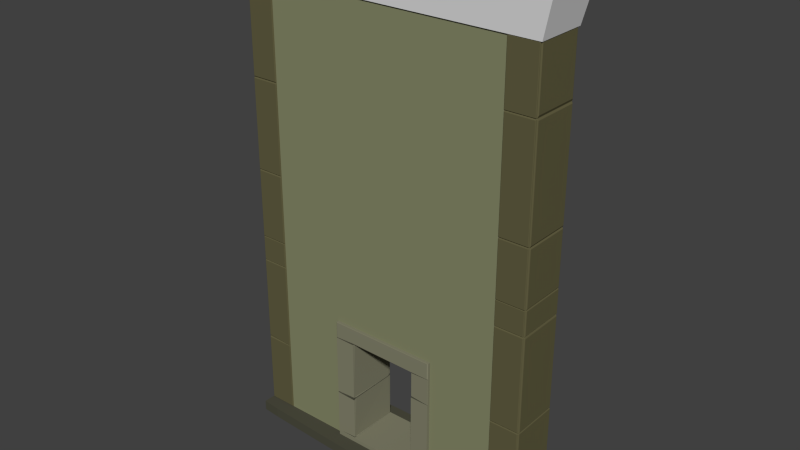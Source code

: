# Source: basetour.blend  (saved by Blender 2.76.0; exported with 4.5.12 LTS)
import bpy
from mathutils import Matrix  # noqa: F401  (used for matrix-valued properties, if any)

bpy.ops.wm.read_factory_settings(use_empty=True)
scene = bpy.context.scene
scene.name = 'Scene'

# ---- collections
col_collection_1 = bpy.data.collections.new('Collection 1'); scene.collection.children.link(col_collection_1)

# ---- materials (node trees are filled in below, after node groups)
mat_material_003 = bpy.data.materials.new('Material.003')
mat_material_003.alpha_threshold = 0.0
mat_material_003.use_transparent_shadow = False
mat_material_003.roughness = 0.5
mat_material_004 = bpy.data.materials.new('Material.004')
mat_material_004.alpha_threshold = 0.0
mat_material_004.use_transparent_shadow = False
mat_material_004.diffuse_color = (0.2307, 0.227, 0.1529, 1.0)
mat_material_004.roughness = 0.5
mat_material_004.specular_intensity = 0.0
mat_material_005 = bpy.data.materials.new('Material.005')
mat_material_005.alpha_threshold = 0.0
mat_material_005.use_transparent_shadow = False
mat_material_005.diffuse_color = (0.07658, 0.0754, 0.05218, 1.0)
mat_material_005.roughness = 0.5
mat_material_005.specular_intensity = 0.0
mat_material = bpy.data.materials.new('Material')
mat_material.alpha_threshold = 0.0
mat_material.use_transparent_shadow = False
mat_material.diffuse_color = (0.1221, 0.1119, 0.05448, 1.0)
mat_material.roughness = 0.5
mat_material.specular_intensity = 0.0
mat_material_001 = bpy.data.materials.new('Material.001')
mat_material_001.alpha_threshold = 0.0
mat_material_001.use_transparent_shadow = False
mat_material_001.diffuse_color = (0.08438, 0.08022, 0.04519, 1.0)
mat_material_001.roughness = 0.5
mat_material_001.specular_intensity = 0.0
mat_material_002 = bpy.data.materials.new('Material.002')
mat_material_002.alpha_threshold = 0.0
mat_material_002.use_transparent_shadow = False
mat_material_002.diffuse_color = (0.2384, 0.2502, 0.1413, 1.0)
mat_material_002.roughness = 0.5
mat_material_002.specular_intensity = 0.0
mat_material_006 = bpy.data.materials.new('Material.006')
mat_material_006.alpha_threshold = 0.0
mat_material_006.use_transparent_shadow = False
mat_material_006.diffuse_color = (0.1653, 0.1734, 0.09896, 1.0)
mat_material_006.roughness = 0.5
mat_material_006.specular_intensity = 0.0

# ---- material node trees

# ---- world
world_world = bpy.data.worlds.new('World'); scene.world = world_world
world_world.color = (0.05088, 0.05088, 0.05088)
world_world.use_sun_shadow = False
world_world.sun_shadow_jitter_overblur = 0.0
world_world.cycles.sampling_method = 'MANUAL'
world_world.cycles.sample_map_resolution = 256

# ---- meshes
me_cube_002 = bpy.data.meshes.new('Cube.002')
me_cube_002.from_pydata([(-3.934, -1.182, 11.98), (-4.256, -1.334, 13.15), (-3.934, 0.1372, 11.98), (-4.256, 0.1372, 13.15), (3.934, -1.182, 11.98), (4.256, -1.334, 13.15), (3.934, 0.1372, 11.98), (4.256, 0.1372, 13.15), (0.0, 0.1372, 13.15), (0.0, 0.1372, 11.98), (0.0, -1.334, 13.15), (0.0, -1.182, 11.98), (-1.967, 0.1372, 11.98), (-2.128, -1.334, 13.15), (-2.128, 0.1372, 13.15), (-1.967, -1.182, 11.98), (2.128, 0.1372, 13.15), (1.967, -1.182, 11.98), (1.967, 0.1372, 11.98), (2.128, -1.334, 13.15)], [], [(1, 3, 2, 0), (16, 7, 6, 18), (7, 5, 4, 6), (13, 1, 0, 15), (17, 18, 6, 4), (13, 14, 3, 1), (19, 16, 8, 10), (15, 12, 9, 11), (19, 10, 11, 17), (14, 8, 9, 12), (3, 14, 12, 2), (0, 2, 12, 15), (10, 8, 14, 13), (10, 13, 15, 11), (5, 19, 17, 4), (5, 7, 16, 19), (11, 9, 18, 17), (8, 16, 18, 9)])
me_cube_002.use_remesh_preserve_volume = False
me_cube_002.use_remesh_preserve_attributes = False
me_cube_002.use_mirror_vertex_groups = False
me_cube_002.update()
me_cube_001 = bpy.data.meshes.new('Cube.001')
me_cube_001.from_pydata([(-3.881, -1.142, 0.2084), (-3.881, 0.1014, 0.2084), (3.892, -1.142, 0.2084), (3.892, 0.1014, 0.2084), (-0.9229, 0.1014, 12.7), (-0.9229, 0.1014, 0.2084), (-3.159, -1.142, 12.7), (-0.9229, -1.142, 0.2084), (0.9248, 0.1014, 12.7), (0.9248, -1.142, 0.2084), (0.9248, 0.1014, 0.2084), (3.135, -1.142, 12.7), (-0.9229, 0.1014, 0.585), (-3.902, 0.4269, 0.4706), (-3.902, 0.4269, 0.2084), (-3.902, -1.468, 0.2084), (3.912, 0.4269, 0.4706), (3.912, 0.4269, 0.2084), (-0.9229, 0.5618, 0.2084), (3.912, -1.468, 0.4706), (3.912, -1.468, 0.2084), (0.9248, -1.603, 0.2084), (0.9248, 0.5618, 0.2084), (-0.9229, -1.603, 0.2084), (-0.9229, -1.603, 0.4706), (-0.9229, 0.5618, 0.4706), (0.9248, -1.603, 0.4706), (0.9248, 0.5618, 0.4706), (-3.902, -1.468, 0.4706), (-1.429, 0.1014, 0.2084), (-1.429, 0.1014, 12.7), (-1.429, -1.142, 0.2084), (-1.429, 0.1014, 0.585), (-1.468, 0.546, 0.2084), (-1.468, -1.587, 0.2084), (-1.468, 0.546, 0.4706), (-1.468, -1.587, 0.4706), (1.415, 0.1014, 12.7), (1.415, -1.142, 0.2084), (1.415, 0.1014, 0.2084), (1.415, -1.142, 0.585), (1.454, -1.587, 0.2084), (1.454, 0.5463, 0.2084), (1.454, -1.587, 0.4706), (1.454, 0.5463, 0.4706), (0.9248, -1.142, 3.837), (0.9248, 0.1014, 3.837), (-1.429, 0.1014, 3.837), (1.415, -1.142, 3.837), (1.415, 0.1014, 3.407), (-0.9229, 0.1014, 1.785), (-1.429, 0.1014, 1.785), (0.9248, 0.1014, 3.407), (-0.9229, -1.142, 0.585), (0.9248, -1.142, 0.4706), (1.415, 0.1014, 0.585), (1.415, -1.142, 0.4706), (1.415, -1.142, 2.687), (1.415, 0.1014, 3.837), (0.9248, -1.142, 3.407), (0.9248, 0.1014, 2.687), (1.415, 0.1014, 2.687), (-0.9229, -1.142, 3.837), (0.9248, 0.1014, 0.4706), (-1.429, -1.142, 0.4706), (1.415, -1.142, 3.407), (-1.429, -1.142, 3.407), (-1.429, 0.1014, 3.407), (-1.429, -1.142, 1.785), (-0.9229, 0.1014, 3.837), (-0.9229, -1.142, 0.4706), (-0.9229, 0.1014, 0.4706), (0.9248, -1.142, 0.585), (1.415, 0.1014, 0.4706), (-1.429, -1.142, 0.585), (-1.429, 0.1014, 0.4706), (-1.429, -1.142, 3.837), (-0.9229, 0.1014, 3.407), (-0.9229, -1.211, 3.837), (-0.9229, 0.1701, 3.837), (0.9248, -1.211, 3.837), (0.9248, 0.1701, 3.837), (1.415, 0.1701, 3.407), (-0.9229, -1.211, 0.585), (-0.9229, -1.211, 0.4706), (-0.9229, 0.1701, 0.585), (-0.9229, 0.1701, 0.4706), (0.9248, -1.211, 0.585), (0.9248, -1.211, 0.4706), (0.9248, 0.1701, 0.4706), (-1.429, -1.211, 0.4706), (1.415, 0.1701, 0.4706), (-0.9229, 0.1701, 1.785), (1.415, 0.1701, 0.585), (-1.429, -1.211, 0.585), (-1.429, 0.1701, 0.4706), (-1.429, 0.1701, 0.585), (-1.429, -1.211, 1.785), (-1.429, -1.211, 3.837), (-1.429, 0.1701, 3.837), (1.415, -1.211, 0.4706), (1.415, -1.211, 0.585), (1.415, 0.1701, 2.687), (1.415, 0.1701, 3.837), (1.415, -1.211, 3.837), (0.9248, 0.1701, 3.407), (0.9248, -1.211, 3.407), (1.415, -1.211, 3.407), (0.9248, 0.1701, 2.687), (0.9168, -1.21, 3.372), (1.411, -1.228, 3.401), (0.9183, 0.1695, 3.367), (0.9183, 0.1695, 2.704), (1.411, -1.228, 2.693), (0.9073, 0.09054, 3.399), (0.9073, -1.131, 3.399), (0.9073, -1.131, 2.695), (0.9073, 0.09054, 2.716), (0.9168, -1.21, 2.718), (1.409, 0.1871, 3.399), (1.409, 0.1871, 2.696), (-0.9229, -1.211, 1.785), (-1.429, 0.1701, 1.785), (-0.9229, -1.142, 3.407), (-0.9229, -1.142, 1.785), (-1.429, -1.211, 3.407), (-0.9229, -1.211, 3.407), (-0.9229, 0.1701, 3.407), (-1.429, 0.1701, 3.407), (-1.423, -1.225, 1.802), (-0.918, -1.211, 1.817), (-0.9141, 0.17, 1.831), (-1.427, 0.1842, 1.79), (-0.9084, 0.09264, 3.392), (-0.9084, -1.133, 3.365), (-0.9084, 0.09264, 1.791), (-0.9084, -1.133, 1.8), (-1.423, -1.225, 3.39), (-0.918, -1.211, 3.375), (-0.9141, 0.17, 3.388), (-1.427, 0.1842, 3.402), (-0.9229, 0.1701, 0.5861), (-1.429, 0.1701, 0.5861), (0.9248, -1.211, 2.687), (0.9248, 0.1701, 0.585), (0.9248, 0.1014, 0.585), (0.9248, -1.142, 2.687), (1.415, -1.211, 2.687), (0.9134, -1.218, 2.677), (0.9134, -1.218, 0.6264), (1.415, -1.227, 0.5866), (0.9082, -1.138, 0.5919), (0.9082, 0.1666, 0.5919), (0.9082, 0.0983, 0.5919), (0.9082, -1.138, 2.678), (0.9082, 0.0983, 2.678), (0.9144, 0.1778, 2.659), (0.9113, 0.1737, 0.5974), (1.415, -1.227, 2.685), (1.414, 0.1862, 2.682), (1.414, 0.1862, 0.5905), (-0.9153, -1.206, 1.734), (-0.9153, -1.206, 0.6086), (-0.907, 0.1646, 0.5975), (-0.9064, 0.1577, 0.5988), (-1.425, -1.227, 0.595), (-1.425, -1.227, 1.775), (-0.9101, 0.1687, 1.77), (-1.43, 0.1862, 1.787), (-0.9064, -1.128, 0.5988), (-0.9064, 0.09068, 0.5988), (-0.9064, 0.09068, 1.768), (-0.9064, -1.128, 1.768), (-1.43, 0.1862, 0.5836), (-0.9145, -1.23, 0.4711), (0.9163, -1.23, 0.4711), (-1.416, -1.23, 0.4711), (-1.416, -1.23, 0.5845), (-0.9145, -1.23, 0.5845), (0.9163, -1.23, 0.5845), (-1.407, -1.23, 3.834), (-1.407, -1.23, 3.411), (1.402, -1.23, 0.4711), (1.402, -1.23, 0.5845), (-0.9088, -1.23, 3.834), (0.9106, -1.23, 3.834), (1.393, -1.23, 3.834), (0.9106, -1.23, 3.411), (1.393, -1.23, 3.411), (-0.9088, -1.23, 3.437), (0.9209, 0.1797, 0.4709), (-0.919, 0.1797, 0.4709), (1.409, 0.1797, 0.4709), (-0.919, 0.1797, 0.5859), (-0.919, 0.1797, 0.5848), (0.9209, 0.1797, 0.5848), (-1.423, 0.1797, 0.4709), (-1.423, 0.1797, 0.5859), (-1.423, 0.1797, 0.5848), (1.409, 0.1797, 0.5848), (1.395, 0.1797, 3.834), (1.395, 0.1797, 3.41), (0.9114, 0.1797, 3.834), (-0.9096, 0.1797, 3.834), (-1.408, 0.1797, 3.834), (0.9114, 0.1797, 3.41), (-0.9096, 0.1797, 3.41), (-1.408, 0.1797, 3.41), (3.141, -1.142, 0.2084), (3.141, -1.142, 0.585), (3.396, -1.504, 0.2084), (3.396, -1.504, 0.4706), (3.141, 0.1014, 0.2084), (3.396, 0.4631, 0.2084), (3.396, 0.4631, 0.4706), (3.141, 0.1014, 3.407), (3.141, 0.1014, 0.585), (3.141, 0.1014, 3.837), (3.141, 0.1014, 2.687), (-3.166, 0.1014, 0.2084), (-3.414, 0.4654, 0.2084), (-3.414, 0.4654, 0.4706), (-3.166, -1.142, 0.2084), (-3.414, -1.506, 0.2084), (-3.414, -1.506, 0.4706), (1.415, -1.142, 1.648), (1.415, 0.1014, 1.648), (1.415, -1.211, 1.648), (0.9134, -1.218, 1.663), (1.415, -1.227, 1.648), (1.411, -1.228, 3.047), (1.415, -1.211, 3.047), (1.415, -1.142, 3.047), (1.415, 0.1014, 3.047), (0.9183, 0.1695, 3.035), (1.415, 0.1701, 3.047), (0.9168, -1.21, 3.045), (1.409, 0.1871, 3.047), (-1.429, -1.142, 2.399), (-1.429, 0.1014, 2.399), (-1.429, -1.211, 2.399), (-1.429, 0.1701, 2.399), (-0.918, -1.211, 2.407), (-0.9141, 0.17, 2.42), (-1.427, 0.1842, 2.4), (-1.423, -1.225, 2.403), (3.141, 0.1014, 4.697), (3.141, 0.1014, 5.361), (3.141, 0.1014, 7.19), (3.892, -1.142, 9.537), (3.892, -1.142, 11.97), (3.919, -1.12, 11.96), (3.919, -1.12, 12.65), (-3.887, -1.141, 12.69), (-3.88, -1.148, 12.69), (-3.874, -1.148, 12.7), (-3.873, -1.14, 12.7), (-3.88, -1.134, 12.7), (-3.887, -1.134, 12.7), (-3.88, 0.09329, 12.7), (-3.873, 0.09964, 12.7), (-3.873, 0.1072, 12.7), (-3.879, 0.1072, 12.69), (-3.887, 0.09983, 12.69), (-3.887, 0.09354, 12.7), (3.883, -1.14, 12.7), (3.884, -1.148, 12.7), (3.894, -1.137, 12.69), (3.885, 0.1072, 12.7), (3.883, 0.09918, 12.7), (3.892, 0.09483, 12.7), (3.896, 0.09743, 12.68), (3.891, 0.1074, 12.69), (-3.887, -1.14, 3.402), (-3.88, -1.148, 3.402), (-3.88, -1.148, 3.414), (-3.887, -1.14, 3.414), (-3.887, 0.09911, 3.414), (-3.88, 0.1073, 3.414), (-3.88, 0.1073, 3.402), (-3.887, 0.09911, 3.402), (3.897, 0.09836, 3.418), (3.897, 0.09836, 3.404), (3.889, 0.107, 3.404), (3.889, 0.107, 3.418), (3.897, -1.139, 3.418), (3.889, -1.148, 3.418), (3.889, -1.148, 3.404), (3.897, -1.139, 3.404), (-3.88, 0.1072, 0.4816), (-3.873, 0.1065, 0.4739), (-3.888, 0.1073, 0.4706), (-3.887, 0.0943, 0.4722), (-3.887, 0.1004, 0.4786), (3.897, 0.09932, 0.4788), (3.897, 0.09288, 0.4725), (3.898, 0.1073, 0.4706), (3.884, 0.1073, 0.4719), (3.89, 0.1073, 0.4781), (3.897, -1.14, 0.4788), (3.89, -1.148, 0.4781), (3.884, -1.148, 0.4719), (3.898, -1.148, 0.4706), (3.897, -1.134, 0.4725), (-3.887, -1.135, 0.4722), (-3.888, -1.148, 0.4706), (-3.874, -1.148, 0.4734), (-3.88, -1.148, 0.4805), (-3.887, -1.141, 0.4786), (-3.887, -1.141, 0.5802), (-3.88, -1.148, 0.581), (-3.88, -1.148, 0.5943), (-3.887, -1.141, 0.5927), (-3.88, 0.1072, 0.5814), (-3.887, 0.1004, 0.5802), (-3.887, 0.1004, 0.5927), (-3.88, 0.1072, 0.5952), (3.897, 0.09932, 0.5801), (3.89, 0.1073, 0.5798), (3.89, 0.1073, 0.5921), (3.897, 0.09932, 0.5926), (3.897, -1.14, 0.5801), (3.897, -1.14, 0.5926), (3.89, -1.148, 0.5921), (3.89, -1.148, 0.5798), (-3.887, -1.14, 3.83), (-3.88, -1.148, 3.83), (-3.88, -1.148, 3.842), (-3.887, -1.14, 3.842), (-3.887, 0.09911, 3.83), (-3.887, 0.09911, 3.842), (-3.88, 0.1073, 3.842), (-3.88, 0.1073, 3.83), (3.897, 0.09836, 3.832), (3.889, 0.107, 3.833), (3.889, 0.107, 3.845), (3.897, 0.09836, 3.844), (3.897, -1.139, 3.832), (3.897, -1.139, 3.844), (3.889, -1.148, 3.845), (3.889, -1.148, 3.832), (3.888, 0.1066, 2.691), (3.898, 0.09998, 2.692), (3.898, 0.09998, 2.68), (3.888, 0.1066, 2.679), (3.89, -1.148, 2.692), (3.89, -1.148, 2.68), (3.898, -1.141, 2.68), (3.898, -1.141, 2.692), (-3.887, -1.141, 1.778), (-3.88, -1.148, 1.777), (-3.88, -1.148, 1.79), (-3.887, -1.141, 1.79), (-3.88, 0.1072, 1.776), (-3.887, 0.1004, 1.778), (-3.887, 0.1004, 1.79), (-3.88, 0.1072, 1.789), (3.148, 0.1072, 12.7), (3.142, 0.1074, 12.69), (3.135, 0.1014, 12.7), (3.143, 0.09264, 12.7), (3.149, 0.09918, 12.7), (3.149, -1.14, 12.7), (3.143, -1.133, 12.7), (3.142, -1.148, 12.69), (3.148, -1.148, 12.7), (3.143, -1.148, 3.832), (3.143, -1.148, 3.845), (3.135, -1.142, 3.837), (3.143, -1.148, 3.418), (3.135, -1.142, 3.407), (3.143, -1.148, 3.404), (3.149, -1.148, 0.4719), (3.141, -1.142, 0.4646), (3.149, 0.1073, 0.4719), (3.141, 0.1014, 0.4646), (3.143, -1.148, 2.692), (3.141, -1.142, 2.681), (-3.174, -1.14, 12.7), (-3.173, -1.148, 12.7), (-3.167, -1.148, 12.69), (-3.167, -1.134, 12.7), (-3.168, 0.1072, 0.5814), (-3.168, 0.1072, 0.5952), (-3.16, 0.1014, 0.585), (-3.174, 0.09964, 12.7), (-3.167, 0.09329, 12.7), (-3.159, 0.1014, 12.7), (-3.168, 0.1072, 12.69), (-3.174, 0.1072, 12.7), (-3.167, 0.1073, 3.83), (-3.167, 0.1073, 3.842), (-3.16, 0.1014, 3.837), (-3.167, 0.1073, 3.414), (-3.16, 0.1014, 3.407), (-3.167, 0.1073, 3.402), (-3.174, 0.1065, 0.4739), (-3.168, 0.1072, 0.4816), (-3.16, 0.1014, 0.4706), (-3.167, -1.148, 3.414), (-3.167, -1.148, 3.402), (-3.159, -1.142, 3.407), (-3.173, -1.148, 0.4734), (-3.16, -1.145, 0.4706), (-3.167, -1.148, 0.4805), (-3.167, -1.148, 0.5943), (-3.167, -1.148, 0.581), (-3.159, -1.142, 0.585), (-3.167, -1.148, 3.842), (-3.167, -1.148, 3.83), (-3.159, -1.142, 3.837), (-3.168, 0.1072, 1.789), (-3.16, 0.1014, 1.785), (-3.168, 0.1072, 1.776), (-3.167, -1.148, 1.79), (-3.167, -1.148, 1.777), (-3.159, -1.142, 1.785), (3.897, 0.09932, 1.638), (3.89, 0.1073, 1.639), (3.884, 0.1071, 1.646), (3.883, 0.105, 1.653), (3.888, 0.1066, 1.664), (3.898, 0.09998, 1.657), (3.897, 0.09383, 1.65), (3.897, 0.09311, 1.645), (3.897, -1.14, 1.638), (3.897, -1.134, 1.645), (3.897, -1.135, 1.65), (3.898, -1.141, 1.657), (3.89, -1.148, 1.658), (3.884, -1.147, 1.651), (3.884, -1.148, 1.646), (3.89, -1.148, 1.639), (3.149, -1.148, 1.646), (3.149, -1.147, 1.651), (3.137, -1.142, 1.647), (3.149, 0.1071, 1.646), (3.138, 0.1014, 1.645), (3.15, 0.105, 1.653), (3.888, 0.1066, 3.034), (3.882, 0.1058, 3.043), (3.883, 0.1057, 3.051), (3.889, 0.107, 3.061), (3.897, 0.09836, 3.061), (3.896, 0.09254, 3.052), (3.898, 0.09377, 3.045), (3.898, 0.09998, 3.039), (3.89, -1.148, 3.038), (3.898, -1.141, 3.039), (3.898, -1.135, 3.045), (3.896, -1.133, 3.052), (3.897, -1.139, 3.061), (3.889, -1.148, 3.061), (3.883, -1.147, 3.051), (3.884, -1.148, 3.045), (3.149, 0.1057, 3.051), (3.151, 0.1058, 3.043), (3.138, 0.1014, 3.047), (3.143, -1.148, 3.038), (3.149, -1.148, 3.045), (3.149, -1.147, 3.051), (3.143, -1.148, 3.061), (3.135, -1.142, 3.047), (-3.879, -1.148, 5.552), (-3.879, -1.148, 5.566), (-3.887, -1.141, 5.564), (-3.887, -1.141, 5.551), (-3.88, 0.1072, 5.552), (-3.887, 0.1003, 5.551), (-3.887, 0.1003, 5.564), (-3.88, 0.1072, 5.565), (3.897, 0.09836, 5.534), (3.889, 0.107, 5.54), (3.884, 0.1052, 5.552), (3.883, 0.1072, 5.558), (3.89, 0.1072, 5.564), (3.897, 0.09858, 5.565), (3.897, 0.09166, 5.558), (3.894, 0.09348, 5.551), (3.897, -1.139, 5.534), (3.894, -1.134, 5.551), (3.897, -1.132, 5.558), (3.897, -1.139, 5.565), (3.89, -1.148, 5.563), (3.884, -1.148, 5.557), (3.884, -1.146, 5.552), (3.889, -1.148, 5.541), (3.149, 0.1072, 5.558), (3.148, 0.1052, 5.552), (3.138, 0.1014, 5.56), (3.143, -1.148, 5.541), (3.148, -1.146, 5.552), (3.149, -1.148, 5.557), (3.142, -1.148, 5.563), (-3.168, -1.148, 5.566), (-3.168, -1.148, 5.552), (-3.167, 0.1072, 5.565), (-3.159, 0.1014, 5.556), (-3.167, 0.1072, 5.552), (-3.879, -1.148, 6.193), (-3.879, -1.148, 6.205), (-3.887, -1.141, 6.205), (-3.887, -1.141, 6.193), (-3.88, 0.1072, 6.193), (-3.887, 0.1003, 6.193), (-3.887, 0.1003, 6.205), (-3.88, 0.1072, 6.205), (3.897, 0.09858, 6.191), (3.89, 0.1072, 6.192), (3.883, 0.1072, 6.198), (3.884, 0.1065, 6.203), (3.89, 0.1072, 6.21), (3.897, 0.09767, 6.215), (3.895, 0.09188, 6.204), (3.897, 0.09166, 6.197), (3.897, -1.139, 6.191), (3.897, -1.132, 6.197), (3.895, -1.133, 6.204), (3.897, -1.138, 6.215), (3.89, -1.148, 6.209), (3.884, -1.147, 6.202), (3.884, -1.148, 6.198), (3.89, -1.148, 6.192), (3.149, 0.1065, 6.203), (3.149, 0.1072, 6.198), (3.137, 0.1014, 6.197), (3.142, -1.148, 6.192), (3.149, -1.148, 6.198), (3.149, -1.147, 6.202), (3.143, -1.148, 6.209), (-3.168, -1.148, 6.193), (-3.168, -1.148, 6.205), (-3.167, 0.1072, 6.193), (-3.167, 0.1072, 6.205), (-3.159, 0.1014, 6.199), (-3.88, -1.148, 7.665), (-3.88, -1.148, 7.677), (-3.887, -1.14, 7.678), (-3.887, -1.14, 7.665), (-3.88, 0.1073, 7.678), (-3.88, 0.1073, 7.665), (-3.887, 0.0995, 7.665), (-3.887, 0.0995, 7.678), (3.889, 0.107, 7.69), (3.897, 0.09866, 7.689), (3.895, 0.0935, 7.675), (3.896, 0.0913, 7.665), (3.897, 0.09767, 7.657), (3.89, 0.1072, 7.66), (3.883, 0.1068, 7.667), (3.884, 0.1046, 7.675), (3.884, -1.146, 7.674), (3.884, -1.148, 7.667), (3.89, -1.148, 7.661), (3.897, -1.138, 7.657), (3.896, -1.132, 7.665), (3.895, -1.134, 7.675), (3.892, -1.142, 7.679), (3.149, 0.1046, 7.675), (3.149, 0.1068, 7.667), (3.138, 0.1014, 7.667), (3.143, -1.148, 7.684), (3.143, -1.148, 7.661), (3.149, -1.148, 7.667), (3.149, -1.146, 7.674), (-3.167, -1.148, 7.677), (-3.167, -1.148, 7.665), (-3.167, 0.1073, 7.678), (-3.159, 0.1014, 7.67), (-3.167, 0.1073, 7.665), (-3.887, -1.14, 10.45), (-3.879, -1.148, 10.45), (-3.879, -1.148, 10.46), (-3.887, -1.14, 10.46), (-3.88, 0.1073, 10.46), (-3.88, 0.1073, 10.45), (-3.887, 0.09895, 10.45), (-3.887, 0.09895, 10.46), (3.891, 0.1074, 10.46), (3.896, 0.09743, 10.47), (3.894, 0.09284, 10.46), (3.895, 0.09317, 10.45), (3.897, 0.09866, 10.44), (3.889, 0.107, 10.43), (3.884, 0.1051, 10.45), (3.885, 0.1071, 10.45), (3.894, -1.134, 10.46), (3.892, -1.142, 10.46), (3.884, -1.147, 10.45), (3.884, -1.147, 10.45), (3.892, -1.142, 10.44), (3.895, -1.134, 10.45), (3.142, 0.1074, 10.46), (3.148, 0.1071, 10.45), (3.149, 0.1051, 10.45), (3.143, 0.107, 10.43), (3.135, 0.1014, 10.45), (3.142, -1.148, 10.46), (3.143, -1.148, 10.44), (3.149, -1.147, 10.45), (3.148, -1.147, 10.45), (-3.168, -1.148, 10.46), (-3.168, -1.148, 10.45), (-3.167, 0.1073, 10.46), (-3.159, 0.1014, 10.45), (-3.167, 0.1073, 10.45), (-3.887, -1.14, 2.413), (-3.886, -1.134, 2.403), (-3.887, -1.135, 2.397), (-3.887, -1.141, 2.39), (-3.88, -1.148, 2.388), (-3.874, -1.147, 2.396), (-3.874, -1.147, 2.428), (-3.88, -1.148, 2.437), (-3.887, 0.09911, 2.413), (-3.88, 0.1073, 2.411), (-3.874, 0.1063, 2.403), (-3.873, 0.106, 2.395), (-3.88, 0.1072, 2.386), (-3.887, 0.1004, 2.39), (-3.887, 0.09432, 2.397), (-3.886, 0.09334, 2.403), (-3.167, -1.148, 2.388), (-3.159, -1.142, 2.399), (-3.167, -1.148, 2.412), (-3.173, -1.147, 2.403), (-3.173, -1.147, 2.396), (-3.168, 0.1072, 2.386), (-3.174, 0.106, 2.395), (-3.173, 0.1063, 2.403), (-3.167, 0.1073, 2.411), (-3.16, 0.1014, 2.399), (-3.887, 0.09911, 4.683), (-3.886, 0.09327, 4.693), (-3.887, 0.09311, 4.698), (-3.887, 0.09951, 4.704), (-3.879, 0.1071, 4.705), (-3.872, 0.1071, 4.699), (-3.874, 0.1064, 4.693), (-3.88, 0.1073, 4.686), (3.143, -1.148, 4.688), (3.143, -1.148, 4.701), (-3.167, -1.148, 4.685), (-3.168, -1.148, 4.705), (-3.175, -1.148, 4.699), (-3.173, -1.147, 4.693), (-3.167, 0.1073, 4.686), (-3.173, 0.1064, 4.693), (-3.175, 0.1071, 4.699), (-3.168, 0.1071, 4.705), (-3.159, 0.1014, 4.697), (-3.887, -1.14, 4.704), (-3.887, -1.134, 4.698), (-3.886, -1.134, 4.693), (-3.887, -1.14, 4.683), (-3.88, -1.148, 4.685), (-3.874, -1.147, 4.693), (-3.872, -1.148, 4.699), (-3.879, -1.148, 4.705), (-3.887, -1.14, 5.354), (-3.879, -1.148, 5.353), (-3.872, -1.148, 5.359), (-3.873, -1.147, 5.365), (-3.879, -1.148, 5.372), (-3.887, -1.141, 5.369), (-3.887, -1.135, 5.363), (-3.887, -1.134, 5.36), (-3.88, 0.1072, 5.371), (-3.873, 0.1067, 5.364), (-3.872, 0.1071, 5.359), (-3.879, 0.1071, 5.353), (-3.887, 0.09951, 5.354), (-3.887, 0.09311, 5.36), (-3.887, 0.09419, 5.363), (-3.887, 0.1003, 5.369), (3.143, -1.148, 5.364), (3.143, -1.148, 5.347), (-3.168, -1.148, 5.353), (-3.168, -1.148, 5.372), (-3.174, -1.147, 5.365), (-3.175, -1.148, 5.359), (-3.168, 0.1071, 5.353), (-3.175, 0.1071, 5.359), (-3.174, 0.1067, 5.364), (-3.167, 0.1072, 5.371), (-3.159, 0.1014, 5.361), (-3.88, 0.1072, 7.178), (-3.887, 0.1003, 7.181), (-3.887, 0.09424, 7.188), (-3.886, 0.09342, 7.194), (-3.887, 0.0995, 7.201), (-3.88, 0.1073, 7.2), (-3.874, 0.1068, 7.193), (-3.873, 0.106, 7.187), (3.89, 0.1072, 7.184), (3.89, 0.1072, 7.196), (3.897, 0.09767, 7.195), (3.897, 0.09767, 7.183), (3.89, -1.148, 7.184), (3.897, -1.138, 7.183), (3.897, -1.138, 7.195), (3.89, -1.148, 7.196), (3.143, -1.148, 7.184), (3.143, -1.148, 7.196), (-3.168, -1.148, 7.176), (-3.167, -1.148, 7.2), (-3.173, -1.148, 7.193), (-3.174, -1.146, 7.186), (-3.167, 0.1072, 7.178), (-3.174, 0.106, 7.187), (-3.173, 0.1068, 7.193), (-3.167, 0.1073, 7.2), (-3.159, 0.1014, 7.19), (-3.88, -1.148, 7.2), (-3.887, -1.14, 7.201), (-3.886, -1.134, 7.194), (-3.887, -1.135, 7.188), (-3.887, -1.141, 7.181), (-3.879, -1.148, 7.176), (-3.873, -1.146, 7.186), (-3.874, -1.148, 7.193), (-3.887, -1.14, 9.551), (-3.886, -1.134, 9.541), (-3.886, -1.134, 9.532), (-3.887, -1.14, 9.523), (-3.88, -1.148, 9.526), (-3.874, -1.147, 9.533), (-3.873, -1.146, 9.541), (-3.879, -1.148, 9.551), (-3.88, 0.1073, 9.549), (-3.874, 0.1062, 9.54), (-3.874, 0.1062, 9.533), (-3.88, 0.1073, 9.524), (-3.887, 0.0995, 9.523), (-3.886, 0.09371, 9.532), (-3.886, 0.09318, 9.541), (-3.887, 0.09895, 9.551), (3.889, 0.107, 9.541), (3.897, 0.09866, 9.541), (3.897, 0.09866, 9.528), (3.889, 0.107, 9.528), (3.143, 0.107, 9.541), (3.141, 0.1014, 9.53), (3.143, -1.148, 9.529), (3.143, -1.148, 9.542), (-3.167, -1.148, 9.526), (-3.168, -1.148, 9.551), (-3.174, -1.146, 9.541), (-3.173, -1.147, 9.533), (-3.167, 0.1073, 9.524), (-3.173, 0.1062, 9.533), (-3.173, 0.1062, 9.54), (-3.167, 0.1073, 9.549), (-3.159, 0.1014, 9.537), (-3.887, -1.141, 11.98), (-3.887, -1.134, 11.97), (-3.885, -1.134, 11.96), (-3.887, -1.14, 11.95), (-3.879, -1.148, 11.95), (-3.873, -1.146, 11.96), (-3.874, -1.148, 11.97), (-3.88, -1.148, 11.98), (-3.88, 0.1073, 11.95), (-3.887, 0.09895, 11.95), (-3.885, 0.09338, 11.96), (-3.887, 0.09354, 11.97), (-3.887, 0.09983, 11.98), (-3.879, 0.1072, 11.98), (-3.873, 0.1072, 11.97), (-3.874, 0.1059, 11.96), (3.891, 0.1074, 11.96), (3.891, 0.1074, 11.97), (3.896, 0.09743, 11.97), (3.896, 0.09743, 11.96), (3.142, 0.1074, 11.96), (3.135, 0.1014, 11.97), (3.142, 0.1074, 11.97), (3.142, -1.148, 11.96), (3.142, -1.148, 11.97), (-3.168, -1.148, 11.95), (-3.167, -1.148, 11.98), (-3.173, -1.148, 11.97), (-3.174, -1.146, 11.96), (-3.167, 0.1073, 11.95), (-3.173, 0.1059, 11.96), (-3.174, 0.1072, 11.97), (-3.168, 0.1072, 11.98), (-3.159, 0.1014, 11.97), (3.913, 0.09032, 3.041), (3.919, 0.08911, 3.033), (3.913, 0.09657, 3.035), (3.913, -1.131, 3.041), (3.913, -1.137, 3.035), (3.919, -1.13, 3.033), (3.913, -1.137, 2.691), (3.913, -1.137, 2.679), (3.919, -1.13, 2.684), (3.913, -1.137, 1.663), (3.913, -1.131, 1.656), (3.919, -1.13, 1.665), (3.913, 0.09029, 1.656), (3.913, 0.09657, 1.663), (3.919, 0.08911, 1.665), (3.913, 0.09657, 2.679), (3.913, 0.09657, 2.691), (3.919, 0.08911, 2.684), (-3.877, -1.163, 0.5876), (-3.869, -1.169, 0.5969), (-3.877, -1.163, 0.6009), (-3.877, -1.163, 0.4881), (-3.87, -1.163, 0.4816), (-3.869, -1.169, 0.4905), (-3.177, -1.163, 0.4816), (-3.17, -1.163, 0.4881), (-3.178, -1.169, 0.4905), (-3.17, -1.163, 0.5876), (-3.17, -1.163, 0.6009), (-3.178, -1.169, 0.5969), (-3.17, -1.163, 1.773), (-3.17, -1.163, 1.785), (-3.178, -1.169, 1.777), (-3.17, -1.163, 2.378), (-3.177, -1.164, 2.385), (-3.178, -1.169, 2.375), (-3.87, -1.164, 2.385), (-3.877, -1.163, 2.378), (-3.869, -1.169, 2.375), (-3.877, -1.163, 1.785), (-3.877, -1.163, 1.773), (-3.869, -1.169, 1.777), (3.161, 0.1234, 3.026), (3.163, 0.1279, 3.016), (3.154, 0.1226, 3.023), (3.871, 0.1234, 3.026), (3.879, 0.1226, 3.019), (3.869, 0.1279, 3.016), (3.879, 0.1226, 2.686), (3.879, 0.1226, 2.673), (3.869, 0.1279, 2.677), (3.879, 0.1226, 1.685), (3.871, 0.1242, 1.678), (3.869, 0.1279, 1.689), (3.162, 0.1242, 1.678), (3.154, 0.1226, 1.68), (3.163, 0.1279, 1.689), (3.154, 0.1226, 2.679), (3.163, 0.1279, 2.677), (-3.902, 0.09783, 5.554), (-3.909, 0.09073, 5.561), (-3.902, 0.09783, 5.566), (-3.902, 0.09783, 5.373), (-3.903, 0.09165, 5.367), (-3.909, 0.09073, 5.374), (-3.903, -1.132, 5.367), (-3.902, -1.139, 5.373), (-3.909, -1.132, 5.374), (-3.902, -1.139, 5.554), (-3.902, -1.139, 5.566), (-3.909, -1.132, 5.561), (-3.902, -1.139, 6.192), (-3.902, -1.139, 6.204), (-3.909, -1.132, 6.198), (-3.902, -1.139, 7.176), (-3.903, -1.132, 7.182), (-3.909, -1.132, 7.174), (-3.903, 0.09162, 7.182), (-3.902, 0.09783, 7.176), (-3.909, 0.09073, 7.174), (-3.902, 0.09783, 6.204), (-3.902, 0.09783, 6.192), (-3.909, 0.09073, 6.198), (3.914, -1.126, 7.178), (3.919, -1.116, 7.183), (3.914, -1.126, 7.191), (3.914, -1.126, 6.237), (3.915, -1.118, 6.23), (3.919, -1.116, 6.241), (3.915, 0.07724, 6.23), (3.914, 0.08483, 6.237), (3.919, 0.07506, 6.241), (3.914, 0.08483, 7.178), (3.914, 0.08483, 7.191), (3.919, 0.07506, 7.183), (3.914, 0.08483, 7.639), (3.915, 0.07747, 7.646), (3.919, 0.07506, 7.636), (3.915, -1.118, 7.646), (3.914, -1.126, 7.639), (3.919, -1.116, 7.636), (3.144, -1.163, 11.96), (3.152, -1.169, 11.97), (3.144, -1.163, 11.97), (3.144, -1.163, 10.47), (3.151, -1.163, 10.46), (3.152, -1.169, 10.47), (3.882, -1.163, 10.46), (3.888, -1.163, 10.47), (3.881, -1.169, 10.47), (3.888, -1.163, 11.97), (3.881, -1.169, 11.97), (3.888, -1.163, 12.68), (3.882, -1.163, 12.69), (3.881, -1.169, 12.68), (3.151, -1.163, 12.69), (3.144, -1.163, 12.68), (3.152, -1.169, 12.68), (-3.876, -1.163, 3.827), (-3.868, -1.169, 3.833), (-3.876, -1.163, 3.84), (-3.876, -1.163, 3.416), (-3.876, -1.163, 3.404), (-3.868, -1.169, 3.41), (-3.876, -1.163, 2.449), (-3.869, -1.164, 2.442), (-3.868, -1.169, 2.452), (-3.178, -1.164, 2.394), (-3.171, -1.163, 2.4), (-3.179, -1.169, 2.404), (-3.171, -1.163, 3.404), (-3.171, -1.163, 3.416), (-3.179, -1.169, 3.41), (-3.171, -1.163, 3.827), (-3.171, -1.163, 3.84), (-3.179, -1.169, 3.833), (-3.171, -1.163, 4.674), (-3.178, -1.164, 4.68), (-3.179, -1.169, 4.671), (-3.87, -1.164, 4.68), (-3.876, -1.163, 4.674), (-3.868, -1.169, 4.671), (-3.874, -1.163, 5.559), (-3.866, -1.169, 5.569), (-3.874, -1.163, 5.573), (-3.874, -1.163, 5.382), (-3.868, -1.164, 5.375), (-3.866, -1.169, 5.384), (-3.179, -1.164, 5.375), (-3.173, -1.163, 5.382), (-3.181, -1.169, 5.384), (-3.173, -1.163, 5.559), (-3.173, -1.163, 5.573), (-3.181, -1.169, 5.569), (-3.173, -1.163, 6.191), (-3.173, -1.163, 6.203), (-3.181, -1.169, 6.196), (-3.173, -1.163, 7.161), (-3.18, -1.164, 7.168), (-3.181, -1.169, 7.158), (-3.868, -1.164, 7.168), (-3.874, -1.163, 7.161), (-3.866, -1.169, 7.158), (-3.874, -1.163, 6.203), (-3.874, -1.163, 6.191), (-3.866, -1.169, 6.196), (3.146, -1.163, 3.837), (3.154, -1.169, 3.845), (3.146, -1.163, 3.849), (3.146, -1.163, 3.427), (3.146, -1.163, 3.413), (3.154, -1.169, 3.424), (3.146, -1.163, 3.074), (3.153, -1.164, 3.068), (3.154, -1.169, 3.078), (3.877, -1.164, 3.068), (3.884, -1.163, 3.074), (3.875, -1.169, 3.078), (3.884, -1.163, 3.413), (3.884, -1.163, 3.427), (3.875, -1.169, 3.424), (3.884, -1.163, 3.837), (3.884, -1.163, 3.849), (3.875, -1.169, 3.845), (3.884, -1.163, 5.524), (3.877, -1.165, 5.531), (3.875, -1.169, 5.52), (3.153, -1.165, 5.531), (3.146, -1.163, 5.524), (3.154, -1.169, 5.52), (3.146, -1.163, 5.349), (3.146, -1.163, 5.333), (3.154, -1.169, 5.335), (3.146, -1.163, 4.694), (3.146, -1.163, 4.681), (3.154, -1.169, 4.685), (3.879, -1.163, 3.038), (3.878, -1.169, 3.03), (3.886, -1.163, 3.032), (3.153, -1.163, 3.038), (3.147, -1.163, 3.032), (3.155, -1.169, 3.03), (3.147, -1.163, 2.69), (3.147, -1.163, 2.677), (3.155, -1.169, 2.683), (3.147, -1.163, 1.664), (3.153, -1.163, 1.66), (3.155, -1.169, 1.67), (3.879, -1.163, 1.66), (3.886, -1.163, 1.667), (3.878, -1.169, 1.67), (3.886, -1.163, 2.677), (3.886, -1.163, 2.69), (3.878, -1.169, 2.683), (3.885, -1.128, 12.72), (3.877, -1.126, 12.72), (3.879, -1.134, 12.72), (3.885, 0.08689, 12.72), (3.879, 0.09335, 12.72), (3.877, 0.0851, 12.72), (3.154, 0.09335, 12.72), (3.147, 0.08694, 12.72), (3.156, 0.0851, 12.72), (3.147, -1.128, 12.72), (3.154, -1.134, 12.72), (3.156, -1.126, 12.72), (-3.17, 0.1219, 3.828), (-3.178, 0.1279, 3.833), (-3.17, 0.1219, 3.84), (-3.17, 0.1219, 3.416), (-3.17, 0.1219, 3.403), (-3.178, 0.1279, 3.41), (-3.17, 0.1219, 2.421), (-3.177, 0.1229, 2.414), (-3.178, 0.1279, 2.424), (-3.87, 0.1229, 2.414), (-3.877, 0.1219, 2.421), (-3.869, 0.1279, 2.424), (-3.877, 0.1219, 3.403), (-3.877, 0.1219, 3.416), (-3.869, 0.1279, 3.41), (-3.877, 0.1219, 3.828), (-3.877, 0.1219, 3.84), (-3.869, 0.1279, 3.833), (-3.877, 0.1219, 4.676), (-3.87, 0.1228, 4.682), (-3.869, 0.1279, 4.673), (-3.177, 0.1228, 4.682), (-3.17, 0.1219, 4.676), (-3.178, 0.1279, 4.673), (3.883, 0.1222, 3.837), (3.875, 0.1279, 3.845), (3.883, 0.1222, 3.85), (3.883, 0.1222, 3.428), (3.883, 0.1222, 3.414), (3.875, 0.1279, 3.425), (3.883, 0.1222, 3.076), (3.876, 0.1235, 3.069), (3.875, 0.1279, 3.079), (3.153, 0.1235, 3.069), (3.147, 0.122, 3.072), (3.154, 0.1279, 3.079), (3.147, 0.122, 3.421), (3.154, 0.1279, 3.425), (3.147, 0.122, 3.843), (3.154, 0.1279, 3.845), (3.147, 0.122, 4.687), (3.154, 0.1279, 4.685), (3.147, 0.122, 5.34), (3.154, 0.1279, 5.334), (3.147, 0.122, 5.526), (3.153, 0.124, 5.529), (3.154, 0.1279, 5.518), (3.876, 0.124, 5.529), (3.883, 0.1222, 5.522), (3.875, 0.1279, 5.518), (3.913, -1.13, 3.834), (3.919, -1.121, 3.841), (3.913, -1.13, 3.846), (3.913, -1.13, 3.428), (3.913, -1.13, 3.414), (3.919, -1.121, 3.425), (3.913, -1.13, 3.079), (3.915, -1.123, 3.072), (3.919, -1.121, 3.082), (3.915, 0.08216, 3.072), (3.913, 0.08935, 3.079), (3.919, 0.08027, 3.082), (3.913, 0.08935, 3.414), (3.913, 0.08935, 3.428), (3.919, 0.08027, 3.425), (3.913, 0.08935, 3.834), (3.913, 0.08935, 3.846), (3.919, 0.08027, 3.841), (3.913, 0.08935, 5.504), (3.916, 0.08166, 5.511), (3.919, 0.08027, 5.499), (3.916, -1.122, 5.511), (3.913, -1.13, 5.504), (3.919, -1.121, 5.499), (-3.903, 0.09307, 3.827), (-3.909, 0.08475, 3.832), (-3.903, 0.09307, 3.839), (-3.903, 0.09307, 3.417), (-3.903, 0.09307, 3.404), (-3.909, 0.08475, 3.411), (-3.903, 0.09307, 2.428), (-3.904, 0.08623, 2.421), (-3.909, 0.08475, 2.432), (-3.904, -1.127, 2.421), (-3.903, -1.134, 2.428), (-3.909, -1.126, 2.432), (-3.903, -1.134, 3.404), (-3.903, -1.134, 3.417), (-3.909, -1.126, 3.411), (-3.903, -1.134, 3.827), (-3.903, -1.134, 3.839), (-3.909, -1.126, 3.832), (-3.903, -1.134, 4.669), (-3.904, -1.127, 4.676), (-3.909, -1.126, 4.666), (-3.904, 0.08627, 4.676), (-3.903, 0.09307, 4.669), (-3.909, 0.08475, 4.666), (3.152, -1.169, 0.5891), (3.145, -1.163, 0.5882), (3.145, -1.163, 0.4809), (3.151, -1.163, 0.4749), (3.152, -1.169, 0.4822), (3.881, -1.163, 0.4749), (3.888, -1.163, 0.4811), (3.88, -1.169, 0.4822), (3.888, -1.163, 0.582), (3.888, -1.163, 0.5943), (3.88, -1.169, 0.5891), (3.888, -1.163, 1.634), (3.881, -1.163, 1.64), (3.88, -1.169, 1.632), (3.151, -1.163, 1.64), (3.145, -1.163, 1.636), (3.152, -1.169, 1.632), (3.881, -1.163, 6.196), (3.88, -1.169, 6.189), (3.888, -1.163, 6.19), (3.151, -1.163, 6.196), (3.145, -1.163, 6.19), (3.152, -1.169, 6.189), (3.145, -1.163, 5.566), (3.151, -1.163, 5.56), (3.152, -1.169, 5.567), (3.881, -1.163, 5.56), (3.888, -1.163, 5.566), (3.88, -1.169, 5.567), (3.154, 0.122, 6.194), (3.156, 0.1279, 6.186), (3.147, 0.122, 6.189), (3.879, 0.122, 6.194), (3.885, 0.122, 6.188), (3.877, 0.1279, 6.186), (3.885, 0.122, 5.568), (3.879, 0.122, 5.562), (3.877, 0.1279, 5.569), (3.154, 0.122, 5.562), (3.147, 0.122, 5.566), (3.156, 0.1279, 5.569), (3.913, 0.08395, 6.192), (3.919, 0.08168, 6.184), (3.913, 0.09054, 6.186), (3.913, -1.125, 6.192), (3.913, -1.131, 6.186), (3.919, -1.122, 6.184), (3.913, -1.131, 5.57), (3.913, -1.125, 5.564), (3.919, -1.122, 5.572), (3.913, 0.08395, 5.564), (3.913, 0.09054, 5.57), (3.919, 0.08168, 5.572), (-3.904, -1.129, 9.515), (-3.909, -1.128, 9.505), (-3.903, -1.135, 9.509), (-3.904, 0.08802, 9.515), (-3.903, 0.0947, 9.509), (-3.909, 0.08677, 9.505), (-3.903, 0.0947, 7.683), (-3.903, 0.0947, 7.67), (-3.909, 0.08677, 7.678), (-3.903, 0.0947, 7.211), (-3.903, 0.08819, 7.204), (-3.909, 0.08677, 7.214), (-3.903, -1.129, 7.204), (-3.903, -1.135, 7.211), (-3.909, -1.128, 7.214), (-3.903, -1.135, 7.67), (-3.903, -1.135, 7.683), (-3.909, -1.128, 7.678), (3.915, 0.08369, 10.42), (3.919, 0.08212, 10.41), (3.913, 0.0909, 10.42), (3.915, -1.124, 10.42), (3.913, -1.132, 10.42), (3.919, -1.123, 10.41), (3.913, -1.132, 9.53), (3.919, -1.123, 9.528), (3.913, -1.132, 7.713), (3.916, -1.124, 7.708), (3.919, -1.123, 7.719), (3.916, 0.0835, 7.708), (3.913, 0.0909, 7.715), (3.919, 0.08212, 7.719), (3.913, 0.0909, 9.523), (3.913, 0.0909, 9.536), (3.919, 0.08212, 9.528), (-3.176, -1.164, 9.523), (-3.176, -1.169, 9.514), (-3.169, -1.163, 9.516), (-3.871, -1.164, 9.523), (-3.878, -1.163, 9.516), (-3.871, -1.169, 9.514), (-3.878, -1.163, 7.68), (-3.878, -1.163, 7.668), (-3.871, -1.169, 7.675), (-3.878, -1.163, 7.206), (-3.871, -1.163, 7.199), (-3.871, -1.169, 7.208), (-3.176, -1.163, 7.199), (-3.169, -1.163, 7.206), (-3.176, -1.169, 7.208), (-3.169, -1.163, 7.668), (-3.169, -1.163, 7.68), (-3.176, -1.169, 7.675), (3.886, 0.122, 7.182), (3.878, 0.1279, 7.187), (3.886, 0.122, 7.194), (3.886, 0.122, 6.219), (3.879, 0.1227, 6.213), (3.878, 0.1279, 6.222), (3.154, 0.1227, 6.213), (3.147, 0.122, 6.218), (3.155, 0.1279, 6.222), (3.147, 0.122, 7.188), (3.155, 0.1279, 7.187), (3.147, 0.122, 7.655), (3.154, 0.1224, 7.659), (3.155, 0.1279, 7.65), (3.879, 0.1224, 7.659), (3.886, 0.122, 7.653), (3.878, 0.1279, 7.65), (-3.869, 0.122, 12.69), (-3.867, 0.1279, 12.68), (-3.875, 0.122, 12.69), (-3.178, 0.122, 12.69), (-3.172, 0.122, 12.69), (-3.18, 0.1279, 12.68), (-3.172, 0.122, 11.98), (-3.178, 0.122, 11.97), (-3.18, 0.1279, 11.98), (-3.869, 0.122, 11.97), (-3.875, 0.122, 11.98), (-3.867, 0.1279, 11.98), (3.146, -1.163, 7.182), (3.154, -1.169, 7.187), (3.146, -1.163, 7.194), (3.146, -1.163, 6.218), (3.153, -1.163, 6.211), (3.154, -1.169, 6.22), (3.88, -1.163, 6.211), (3.886, -1.163, 6.218), (3.879, -1.169, 6.22), (3.886, -1.163, 7.182), (3.886, -1.163, 7.194), (3.879, -1.169, 7.187), (3.886, -1.163, 7.654), (3.88, -1.163, 7.661), (3.879, -1.169, 7.652), (3.153, -1.163, 7.661), (3.146, -1.163, 7.654), (3.154, -1.169, 7.652), (-3.18, -1.165, 11.94), (-3.181, -1.169, 11.93), (-3.173, -1.163, 11.93), (-3.867, -1.165, 11.94), (-3.874, -1.163, 11.93), (-3.866, -1.169, 11.93), (-3.874, -1.163, 10.46), (-3.874, -1.163, 10.45), (-3.866, -1.169, 10.46), (-3.874, -1.163, 9.567), (-3.867, -1.164, 9.56), (-3.866, -1.169, 9.571), (-3.18, -1.164, 9.56), (-3.173, -1.163, 9.567), (-3.181, -1.169, 9.571), (-3.173, -1.163, 10.45), (-3.173, -1.163, 10.46), (-3.181, -1.169, 10.46), (-3.871, 0.1231, 9.52), (-3.87, 0.1279, 9.51), (-3.877, 0.1219, 9.513), (-3.177, 0.1231, 9.52), (-3.17, 0.1219, 9.513), (-3.177, 0.1279, 9.51), (-3.17, 0.1219, 7.681), (-3.17, 0.1219, 7.669), (-3.177, 0.1279, 7.677), (-3.17, 0.1219, 7.208), (-3.176, 0.1225, 7.201), (-3.177, 0.1279, 7.21), (-3.871, 0.1225, 7.201), (-3.877, 0.1219, 7.208), (-3.87, 0.1279, 7.21), (-3.877, 0.1219, 7.669), (-3.877, 0.1219, 7.681), (-3.87, 0.1279, 7.677), (3.916, -1.115, 10.51), (3.919, -1.12, 10.52), (3.916, 0.07462, 10.51), (3.914, 0.08288, 10.51), (3.919, 0.07243, 10.52), (3.914, 0.08288, 11.95), (3.914, 0.08288, 11.96), (3.919, 0.07243, 11.96), (3.914, 0.08288, 12.65), (3.919, 0.07243, 12.65), (-3.905, -1.126, 11.94), (-3.909, -1.125, 11.93), (-3.903, -1.133, 11.93), (-3.905, 0.08531, 11.94), (-3.903, 0.09234, 11.93), (-3.909, 0.08386, 11.93), (-3.903, 0.09234, 10.46), (-3.903, 0.09234, 10.45), (-3.909, 0.08386, 10.46), (-3.903, 0.09234, 9.566), (-3.904, 0.08542, 9.559), (-3.909, 0.08386, 9.57), (-3.904, -1.126, 9.559), (-3.903, -1.133, 9.566), (-3.909, -1.125, 9.57), (-3.903, -1.133, 10.45), (-3.903, -1.133, 10.46), (-3.909, -1.125, 10.46), (3.888, 0.1219, 0.582), (3.88, 0.1279, 0.5891), (3.888, 0.1219, 0.5943), (3.888, 0.1219, 0.4811), (3.881, 0.1219, 0.4749), (3.88, 0.1279, 0.4822), (3.151, 0.1219, 0.4749), (3.145, 0.1219, 0.4809), (3.152, 0.1279, 0.4822), (3.145, 0.1219, 0.5882), (3.152, 0.1279, 0.5891), (3.145, 0.1219, 1.636), (3.151, 0.1222, 1.64), (3.152, 0.1279, 1.632), (3.881, 0.1222, 1.64), (3.888, 0.1219, 1.634), (3.88, 0.1279, 1.632), (-3.869, 0.1234, 11.95), (-3.868, 0.1279, 11.94), (-3.876, 0.122, 11.94), (-3.178, 0.1234, 11.95), (-3.171, 0.122, 11.94), (-3.179, 0.1279, 11.94), (-3.171, 0.122, 10.46), (-3.171, 0.122, 10.45), (-3.179, 0.1279, 10.46), (-3.171, 0.122, 9.56), (-3.178, 0.123, 9.553), (-3.179, 0.1279, 9.563), (-3.869, 0.123, 9.553), (-3.876, 0.122, 9.56), (-3.868, 0.1279, 9.563), (-3.876, 0.122, 10.45), (-3.876, 0.122, 10.46), (-3.868, 0.1279, 10.46), (3.146, -1.163, 9.526), (3.154, -1.169, 9.531), (3.146, -1.163, 9.539), (3.146, -1.163, 7.699), (3.153, -1.164, 7.692), (3.154, -1.169, 7.702), (3.88, -1.164, 7.692), (3.887, -1.163, 7.7), (3.879, -1.169, 7.702), (3.887, -1.163, 9.532), (3.879, -1.169, 9.531), (3.887, -1.163, 10.43), (3.88, -1.164, 10.43), (3.879, -1.169, 10.42), (3.153, -1.164, 10.43), (3.146, -1.163, 10.43), (3.154, -1.169, 10.42), (3.913, -1.135, 0.5837), (3.919, -1.127, 0.5913), (3.913, -1.135, 0.5962), (3.913, -1.135, 0.4837), (3.913, -1.128, 0.4774), (3.919, -1.127, 0.4853), (3.913, 0.08756, 0.4774), (3.913, 0.09396, 0.4837), (3.919, 0.08584, 0.4853), (3.913, 0.09396, 0.5837), (3.913, 0.09396, 0.5962), (3.919, 0.08584, 0.5913), (3.913, 0.09396, 1.629), (3.913, 0.08744, 1.636), (3.919, 0.08584, 1.627), (3.913, -1.128, 1.636), (3.913, -1.135, 1.629), (3.919, -1.127, 1.627), (-3.902, 0.09816, 0.5837), (-3.909, 0.09115, 0.5914), (-3.902, 0.09816, 0.5962), (-3.902, 0.09816, 0.4826), (-3.903, 0.09199, 0.4763), (-3.909, 0.09115, 0.484), (-3.903, -1.133, 0.4763), (-3.902, -1.139, 0.4826), (-3.909, -1.132, 0.484), (-3.902, -1.139, 0.5837), (-3.902, -1.139, 0.5962), (-3.909, -1.132, 0.5914), (-3.902, -1.139, 1.776), (-3.902, -1.139, 1.788), (-3.909, -1.132, 1.781), (-3.902, -1.139, 2.385), (-3.903, -1.133, 2.392), (-3.909, -1.132, 2.383), (-3.903, 0.09198, 2.392), (-3.902, 0.09816, 2.385), (-3.909, 0.09115, 2.383), (-3.902, 0.09816, 1.788), (-3.902, 0.09816, 1.776), (-3.909, 0.09115, 1.781), (-3.867, 0.1221, 5.354), (-3.865, 0.1279, 5.346), (-3.873, 0.1221, 5.348), (-3.18, 0.1221, 5.354), (-3.174, 0.1221, 5.348), (-3.182, 0.1279, 5.346), (-3.174, 0.1221, 4.71), (-3.18, 0.1221, 4.704), (-3.182, 0.1279, 4.712), (-3.867, 0.1221, 4.704), (-3.873, 0.1221, 4.71), (-3.865, 0.1279, 4.712), (-3.18, -1.163, 5.354), (-3.182, -1.169, 5.346), (-3.173, -1.163, 5.348), (-3.867, -1.163, 5.354), (-3.874, -1.163, 5.348), (-3.866, -1.169, 5.346), (-3.874, -1.163, 4.71), (-3.867, -1.163, 4.704), (-3.866, -1.169, 4.711), (-3.18, -1.163, 4.704), (-3.173, -1.163, 4.71), (-3.182, -1.169, 4.711), (-3.902, -1.129, 5.357), (-3.909, -1.128, 5.349), (-3.903, -1.136, 5.35), (-3.902, 0.08845, 5.357), (-3.903, 0.09477, 5.35), (-3.909, 0.08685, 5.349), (-3.903, 0.09477, 4.708), (-3.902, 0.08845, 4.701), (-3.909, 0.08685, 4.709), (-3.902, -1.129, 4.701), (-3.903, -1.136, 4.708), (-3.909, -1.128, 4.709), (-3.869, 0.1232, 2.381), (-3.868, 0.1279, 2.371), (-3.875, 0.122, 2.374), (-3.178, 0.1232, 2.381), (-3.172, 0.122, 2.374), (-3.18, 0.1279, 2.371), (-3.172, 0.122, 1.784), (-3.172, 0.122, 1.771), (-3.18, 0.1279, 1.775), (-3.172, 0.122, 0.6035), (-3.172, 0.122, 0.5897), (-3.18, 0.1279, 0.5999), (-3.172, 0.122, 0.4912), (-3.178, 0.1228, 0.4845), (-3.18, 0.1279, 0.4939), (-3.869, 0.1228, 0.4845), (-3.875, 0.122, 0.4912), (-3.868, 0.1279, 0.4939), (-3.875, 0.122, 0.5897), (-3.875, 0.122, 0.6035), (-3.868, 0.1279, 0.5999), (-3.875, 0.122, 1.771), (-3.875, 0.122, 1.784), (-3.868, 0.1279, 1.775), (-3.171, 0.122, 5.558), (-3.179, 0.1279, 5.567), (-3.171, 0.122, 5.571), (-3.171, 0.122, 5.379), (-3.178, 0.1225, 5.373), (-3.179, 0.1279, 5.381), (-3.869, 0.1225, 5.373), (-3.876, 0.122, 5.379), (-3.868, 0.1279, 5.381), (-3.876, 0.122, 5.558), (-3.876, 0.122, 5.571), (-3.868, 0.1279, 5.567), (-3.876, 0.122, 6.191), (-3.876, 0.122, 6.204), (-3.868, 0.1279, 6.197), (-3.876, 0.122, 7.165), (-3.869, 0.1232, 7.172), (-3.868, 0.1279, 7.162), (-3.178, 0.1232, 7.172), (-3.171, 0.122, 7.165), (-3.179, 0.1279, 7.162), (-3.171, 0.122, 6.204), (-3.171, 0.122, 6.191), (-3.179, 0.1279, 6.197), (3.883, 0.1222, 9.523), (3.875, 0.1279, 9.528), (3.883, 0.1222, 9.536), (3.883, 0.1222, 7.715), (3.876, 0.1247, 7.708), (3.875, 0.1279, 7.719), (3.157, 0.1247, 7.708), (3.149, 0.1222, 7.708), (3.158, 0.1279, 7.719), (3.149, 0.1222, 9.523), (3.149, 0.1222, 9.536), (3.158, 0.1279, 9.528), (3.149, 0.1222, 10.42), (3.156, 0.1241, 10.42), (3.158, 0.1279, 10.41), (3.876, 0.1241, 10.42), (3.883, 0.1222, 10.42), (3.875, 0.1279, 10.41), (-3.176, -1.163, 12.69), (-3.177, -1.169, 12.69), (-3.17, -1.163, 12.69), (-3.871, -1.163, 12.69), (-3.877, -1.163, 12.69), (-3.87, -1.169, 12.69), (-3.877, -1.163, 11.98), (-3.871, -1.163, 11.97), (-3.87, -1.169, 11.98), (-3.176, -1.163, 11.97), (-3.17, -1.163, 11.98), (-3.177, -1.169, 11.98), (-3.902, -1.131, 12.69), (-3.909, -1.129, 12.69), (-3.902, -1.137, 12.69), (-3.902, 0.08977, 12.69), (-3.902, 0.09602, 12.69), (-3.909, 0.08842, 12.69), (-3.902, 0.09602, 11.98), (-3.902, 0.08977, 11.97), (-3.909, 0.08842, 11.98), (-3.902, -1.131, 11.97), (-3.902, -1.137, 11.98), (-3.909, -1.129, 11.98), (3.89, 0.1218, 11.96), (3.883, 0.1279, 11.97), (3.89, 0.1218, 11.97), (3.89, 0.1218, 10.46), (3.883, 0.1221, 10.46), (3.883, 0.1279, 10.47), (3.149, 0.1221, 10.46), (3.143, 0.1218, 10.46), (3.15, 0.1279, 10.47), (3.143, 0.1218, 11.96), (3.143, 0.1218, 11.97), (3.15, 0.1279, 11.97), (3.143, 0.1218, 12.69), (3.149, 0.122, 12.69), (3.15, 0.1279, 12.69), (3.883, 0.122, 12.69), (3.89, 0.1218, 12.69), (3.883, 0.1279, 12.69), (-3.875, -1.128, 12.73), (-3.869, -1.134, 12.73), (-3.868, -1.126, 12.73), (-3.875, 0.08714, 12.73), (-3.868, 0.08564, 12.73), (-3.869, 0.09343, 12.73), (-3.178, -1.134, 12.73), (-3.172, -1.128, 12.73), (-3.179, -1.126, 12.73), (-3.178, 0.09343, 12.73), (-3.179, 0.08564, 12.73), (-3.172, 0.08714, 12.73), (-3.159, 0.1014, 5.02), (3.141, 0.1014, 5.005), (1.36, 0.1014, 4.697), (1.652, 0.1014, 4.697), (1.645, 0.1014, 5.009), (1.353, 0.1014, 5.009), (-1.606, 0.1014, 4.697), (-1.343, 0.1014, 4.697), (-1.336, 0.1014, 5.016), (-1.598, 0.1014, 5.017), (1.36, 0.1014, 4.697), (1.652, 0.1014, 4.697), (1.645, 0.1014, 5.009), (1.353, 0.1014, 5.009), (-1.606, 0.1014, 4.697), (-1.343, 0.1014, 4.697), (-1.336, 0.1014, 5.016), (-1.598, 0.1014, 5.017), (1.652, -0.0401, 4.697), (1.36, -0.0401, 4.697), (1.353, -0.0401, 5.009), (1.645, -0.0401, 5.009), (-1.343, -0.0401, 4.697), (-1.606, -0.0401, 4.697), (-1.598, -0.0401, 5.017), (-1.336, -0.0401, 5.016)], [], [(10, 5, 18, 22), (375, 296, 16, 214), (208, 2, 20, 210), (208, 212, 3, 2), (380, 1527, 1535, 780), (31, 29, 5, 7), (1, 0, 15, 14), (7, 5, 10, 9), (2, 3, 17, 20), (28, 13, 14, 15), (214, 16, 17, 213), (16, 19, 20, 17), (224, 28, 15, 223), (26, 24, 23, 21), (35, 25, 18, 33), (43, 26, 21, 41), (25, 27, 22, 18), (219, 1, 14, 220), (7, 9, 21, 23), (313, 1477, 1475, 289), (39, 10, 22, 42), (31, 7, 23, 34), (222, 31, 34, 223), (5, 29, 33, 18), (221, 35, 33, 220), (24, 36, 34, 23), (222, 219, 29, 31), (212, 39, 42, 213), (211, 43, 41, 210), (27, 44, 42, 22), (363, 1011, 1009, 360), (9, 10, 39, 38), (9, 38, 41, 21), (243, 139, 133, 134, 138, 242, 130, 136, 135, 131), (71, 75, 95, 86), (106, 59, 115, 109), (102, 108, 112, 120), (92, 50, 171, 167), (106, 107, 188, 187), (83, 53, 169, 162), (402, 812, 810, 306), (54, 70, 24, 26), (75, 71, 25, 35), (374, 1335, 1333, 297), (71, 63, 27, 25), (56, 54, 26, 43), (409, 921, 919, 399), (70, 64, 36, 24), (373, 1114, 1113, 209), (63, 73, 44, 27), (49, 52, 105, 82), (59, 65, 107, 106), (61, 60, 108, 102), (235, 102, 120, 237, 119, 82), (99, 79, 203, 204), (75, 32, 96, 95), (74, 64, 90, 94), (68, 74, 94, 97), (236, 118, 113, 230, 110, 109), (234, 112, 117, 116, 118, 236, 109, 115, 114, 111), (54, 56, 100, 88), (107, 106, 109, 110), (241, 128, 140, 244, 132, 122), (55, 73, 91, 93), (63, 71, 86, 89), (56, 40, 101, 100), (70, 54, 88, 84), (58, 49, 82, 103), (64, 70, 84, 90), (65, 48, 104, 107), (73, 63, 89, 91), (46, 58, 103, 81), (62, 76, 98, 78), (45, 62, 78, 80), (47, 69, 79, 99), (48, 45, 80, 104), (69, 46, 81, 79), (108, 60, 117, 112), (52, 105, 111, 114), (105, 82, 119, 111), (233, 61, 102, 235, 82, 49), (59, 52, 114, 115), (140, 139, 243, 131, 132, 244), (126, 125, 137, 138), (123, 126, 138, 134), (237, 120, 112, 234, 111, 119), (128, 127, 139, 140), (121, 124, 136, 130), (138, 137, 245, 129, 130, 242), (86, 95, 196, 191), (160, 157, 156, 159), (229, 228, 149, 150), (154, 155, 156, 157, 152, 153, 151, 149, 228, 148), (143, 146, 154, 148), (144, 145, 153, 152), (147, 143, 148, 158), (161, 166, 165, 162), (163, 173, 168, 167), (169, 170, 164, 163, 167, 171, 172, 161, 162), (12, 85, 164, 170), (141, 142, 173, 163), (97, 94, 165, 166), (85, 141, 163, 164), (53, 12, 170, 169), (94, 83, 162, 165), (186, 185, 184, 180, 181, 189, 187, 188), (183, 179, 178, 177, 176, 174, 175, 182), (87, 83, 178, 179), (78, 98, 180, 184), (84, 88, 175, 174), (88, 100, 182, 175), (80, 78, 184, 185), (90, 84, 174, 176), (101, 87, 179, 183), (107, 104, 186, 188), (104, 80, 185, 186), (100, 101, 183, 182), (94, 90, 176, 177), (83, 94, 177, 178), (203, 202, 200, 201, 205, 206, 207, 204), (91, 89, 190, 192), (96, 142, 197, 198), (142, 141, 193, 197), (93, 91, 192, 199), (79, 81, 202, 203), (141, 85, 194, 193), (82, 105, 205, 201), (103, 82, 201, 200), (95, 96, 198, 196), (81, 103, 200, 202), (89, 86, 191, 190), (301, 1117, 1115, 372), (216, 1338, 1336, 375), (383, 1468, 1466, 413), (19, 211, 210, 20), (3, 212, 213, 17), (44, 214, 213, 42), (38, 39, 212, 208), (38, 208, 210, 41), (293, 1402, 1399, 314), (369, 957, 954, 366), (415, 818, 816, 405), (0, 1, 219, 222), (13, 221, 220, 14), (0, 222, 223, 15), (29, 219, 220, 33), (36, 224, 223, 34), (381, 386, 1578, 1574), (158, 148, 228, 229), (40, 225, 227, 101), (73, 375, 214, 44), (358, 1561, 1559, 776), (255, 1528, 1525, 379), (270, 1005, 1002, 267), (400, 918, 916, 624), (389, 1238, 1235, 261), (778, 891, 904, 364), (807, 811, 814, 817, 820, 823, 826, 829), (440, 833, 830, 456), (346, 999, 997, 429), (348, 794, 792, 448), (419, 1343, 1341, 436), (341, 836, 834, 439), (421, 839, 837, 344), (831, 835, 838, 841, 844, 846), (349, 1411, 1409, 312), (307, 809, 806, 310), (64, 403, 224, 36), (642, 924, 922, 408), (438, 842, 840, 420), (607, 1097, 1095, 621), (618, 1461, 1481, 356), (353, 1480, 1478, 316), (848, 852, 855, 858, 861, 864, 867, 870), (444, 1073, 1071, 450), (447, 986, 1000, 345), (343, 803, 801, 422), (426, 1396, 1394, 424), (437, 1340, 1338, 216), (663, 933, 930, 463), (872, 876, 879, 882, 885, 888), (503, 1495, 1493, 470), (661, 1438, 1435, 680), (464, 932, 952, 499), (466, 856, 854, 664), (500, 951, 949, 718), (692, 1295, 1293, 710), (697, 880, 878, 512), (467, 1492, 1490, 667), (890, 894, 897, 899, 902, 905), (520, 1253, 1251, 528), (509, 1144, 1141, 524), (516, 1156, 1153, 514), (545, 1194, 1192, 556), (695, 1220, 1233, 548), (557, 1191, 1189, 249), (907, 911, 914, 917, 920, 923, 926, 929), (779, 1267, 1281, 601), (587, 1302, 251, 250), (599, 1378, 1376, 589), (265, 1004, 1012, 362), (250, 251, 252, 267), (225, 40, 56, 373, 209, 435, 377, 462, 370, 368, 48, 65, 232, 57), (931, 935, 938, 941, 944, 947, 950, 953), (273, 1100, 1098, 606), (325, 1103, 1101, 276), (620, 1417, 1415, 608), (406, 815, 813, 404), (401, 623, 416, 407, 403, 64, 74, 68, 238, 66, 76, 410), (411, 1465, 1463, 627), (644, 1444, 1442, 657), (639, 1032, 1030, 331), (955, 959, 962, 965, 968, 971, 974, 977, 980, 983), (502, 859, 857, 465), (665, 853, 851, 673), (684, 1486, 1483, 498), (495, 939, 937, 678), (533, 1504, 1502, 708), (706, 1212, 1210, 720), (686, 1498, 1496, 506), (674, 850, 847, 468), (985, 989, 992, 995, 998, 1001), (367, 956, 982, 640), (373, 56, 43, 211), (215, 1050, 1048, 457), (285, 1067, 1064, 337), (451, 1070, 1068, 288), (338, 1066, 1086, 479), (484, 1138, 1136, 492), (493, 1135, 1133, 526), (677, 1437, 1445, 643), (461, 960, 958, 371), (1003, 1007, 1010, 1013), (453, 963, 961, 460), (376, 990, 988, 458), (209, 1113, 1127, 435), (609, 1414, 1412, 352), (428, 797, 795, 347), (1015, 1019, 1022, 1025, 1028, 1031, 1034, 1037), (365, 903, 901, 266), (771, 1551, 1565, 272), (246, 1582, 1583, 1580), (267, 252, 1310, 270), (1039, 1043, 1046, 1049, 1051, 1053, 1055, 1057, 1060, 1063), (391, 1016, 1036, 646), (398, 75, 35, 221), (670, 1425, 1433, 636), (277, 1091, 1088, 329), (614, 1094, 1092, 280), (330, 1090, 1110, 632), (652, 1456, 1454, 634), (630, 1020, 1018, 395), (217, 1052, 1050, 215), (282, 1076, 1074, 443), (284, 1041, 1038, 334), (449, 791, 788, 445), (457, 832, 845, 218), (246, 1054, 1052, 217), (247, 1056, 1054, 246, 1580), (1065, 1069, 1072, 1075, 1078, 1081, 1084, 1087), (675, 978, 976, 490), (475, 1147, 1145, 508), (486, 972, 970, 339), (1089, 1093, 1096, 1099, 1102, 1105, 1108, 1111), (305, 291, 13, 28), (287, 966, 964, 452), (459, 987, 984, 454), (340, 969, 967, 286), (442, 1044, 1042, 283), (335, 1040, 1062, 472), (473, 1061, 1059, 488), (446, 790, 804, 342), (1112, 1116, 1119, 1122, 1125, 1128), (333, 1079, 1077, 281), (279, 1026, 1024, 615), (628, 1462, 1459, 617), (332, 1029, 1027, 278), (275, 909, 906, 326), (327, 908, 928, 655), (637, 1432, 1430, 648), (471, 1082, 1080, 336), (1130, 1134, 1137, 1140), (457, 218, 437, 216, 375, 73, 55, 226, 61, 233, 49, 58, 217, 215), (299, 1384, 1381, 321), (302, 373, 211, 19), (322, 1383, 1397, 425), (430, 996, 994, 434), (218, 845, 843, 437), (1142, 1146, 1149, 1152), (518, 874, 871, 699), (530, 942, 940, 494), (482, 1159, 1157, 515), (491, 975, 973, 485), (1154, 1158, 1161, 1164), (511, 1221, 1218, 694), (477, 1162, 1160, 481), (480, 1085, 1083, 478), (489, 1058, 1056, 247), (1166, 1170, 1173, 1176, 1179, 1182), (523, 1224, 1222, 510), (525, 1143, 1151, 489), (522, 1131, 1139, 483), (487, 1150, 1148, 474), (1184, 1188, 1190, 1193, 1196, 1199), (747, 1277, 1275, 727), (540, 1298, 1296, 691), (542, 1171, 1169, 733), (688, 865, 863, 716), (536, 1206, 1204, 725), (538, 1180, 1178, 714), (1201, 1205, 1208, 1211, 1214, 1217), (593, 1555, 1553, 585), (588, 895, 893, 600), (553, 1259, 1257, 701), (549, 1232, 1230, 559), (558, 1513, 1511, 550), (580, 1303, 1301, 586), (1219, 1223, 1226, 1228, 1231, 1234), (722, 1323, 1321, 735), (732, 1285, 1299, 539), (724, 1167, 1181, 537), (734, 1168, 1165, 723), (711, 1292, 1290, 569), (566, 1215, 1213, 705), (1236, 1240, 1243, 1246), (698, 1256, 1254, 519), (513, 877, 875, 517), (529, 1250, 1247, 702), (703, 1249, 1263, 562), (543, 1510, 1507, 740), (547, 883, 881, 696), (1248, 1252, 1255, 1258, 1261, 1264), (766, 1543, 1541, 263), (393, 1017, 1014, 390), (789, 793, 796, 799, 802, 805), (385, 260, 1572, 1576), (1266, 1270, 1273, 1276, 1279, 1282), (704, 945, 943, 531), (248, 1227, 1225, 525), (527, 1132, 1129, 521), (551, 1370, 1368, 564), (700, 873, 887, 554), (561, 1367, 1364, 743), (1284, 1288, 1291, 1294, 1297, 1300), (755, 1546, 1544, 765), (570, 1326, 1324, 721), (757, 1313, 1327, 573), (726, 1203, 1200, 748), (752, 1355, 1353, 605), (602, 1280, 1278, 746), (251, 1302, 1305, 1308, 1310, 252), (730, 1358, 1356, 751), (728, 1274, 1272, 571), (567, 1289, 1287, 749), (719, 948, 946, 707), (739, 1197, 1195, 544), (690, 1174, 1172, 541), (1312, 1316, 1319, 1322, 1325, 1328), (590, 1375, 1373, 249), (584, 1522, 1520, 594), (737, 1509, 1523, 583), (268, 1564, 1562, 357), (361, 1008, 1006, 269), (267, 900, 898, 250), (1330, 1334, 1337, 1339, 1342, 1345), (759, 1268, 1265, 782), (575, 1361, 1359, 729), (577, 1317, 1315, 763), (750, 1286, 1283, 731), (762, 1348, 1362, 574), (572, 1271, 1269, 758), (1347, 1351, 1354, 1357, 1360, 1363), (295, 1387, 1385, 303), (298, 1332, 1329, 318), (435, 993, 991, 377), (455, 1047, 1045, 441), (433, 1126, 1124, 431), (432, 1123, 1121, 323), (1365, 1369, 1372, 1374, 1377, 1380), (768, 1244, 1242, 785), (625, 915, 913, 612), (603, 1352, 1350, 783), (781, 1534, 1532, 760), (773, 1306, 1304, 579), (736, 1320, 1318, 576), (1382, 1386, 1389, 1392, 1395, 1398), (745, 1202, 1216, 565), (742, 1516, 1514, 560), (563, 1262, 1260, 552), (774, 1558, 1556, 592), (249, 1189, 1187, 590), (597, 892, 889, 777), (1400, 1404, 1407, 1410, 1413, 1416, 1419, 1422), (309, 1408, 1406, 308), (324, 1120, 1118, 300), (296, 302, 19, 16), (319, 1331, 1344, 418), (423, 800, 798, 427), (654, 1106, 1104, 328), (1424, 1428, 1431, 1434), (290, 1474, 1472, 396), (291, 398, 221, 13), (403, 305, 28, 224), (311, 808, 828, 350), (351, 827, 825, 610), (611, 824, 822, 626), (417, 1393, 1391, 320), (1436, 1440, 1443, 1446), (668, 1489, 1487, 683), (659, 1449, 1457, 651), (635, 1453, 1451, 671), (647, 1035, 1033, 638), (1448, 1452, 1455, 1458), (682, 1426, 1423, 669), (672, 1450, 1447, 666), (649, 1429, 1427, 681), (656, 927, 925, 645), (1460, 1464, 1467, 1470, 1473, 1476, 1479, 1482), (679, 936, 934, 662), (641, 981, 979, 676), (633, 1109, 1107, 653), (658, 1441, 1439, 660), (1484, 1488, 1491, 1494, 1497, 1500, 1503, 1506), (616, 1023, 1021, 629), (622, 821, 819, 414), (786, 1241, 1239, 388), (51, 32, 75, 398, 384, 412, 631, 394, 392, 47, 67, 239), (317, 1390, 1388, 294), (304, 1405, 1403, 292), (315, 1401, 1421, 354), (355, 1420, 1418, 619), (1508, 1512, 1515, 1518, 1521, 1524), (496, 1485, 1505, 532), (709, 1501, 1499, 693), (507, 1155, 1163, 476), (469, 849, 869, 504), (505, 868, 866, 687), (715, 1177, 1175, 689), (713, 1209, 1207, 535), (717, 862, 860, 501), (1526, 1530, 1533, 1536), (249, 1373, 1371, 557), (555, 886, 884, 546), (560, 1229, 1227, 248), (744, 1366, 1379, 598), (578, 1552, 1549, 770), (591, 1186, 1183, 581), (1538, 1542, 1545, 1548), (253, 1539, 1547, 754), (264, 1540, 1537, 258), (764, 1314, 1311, 756), (397, 1471, 1469, 382), (1550, 1554, 1557, 1560, 1563, 1566), (256, 378, 1573, 1568), (262, 1237, 1245, 767), (784, 1349, 1346, 769), (259, 257, 1567, 1570), (1575, 1577, 1571, 1569), (250, 898, 896, 587), (582, 1185, 1198, 738), (595, 1519, 1517, 741), (8, 4, 30, 387, 6, 11, 359, 37), (613, 912, 910, 274), (271, 1309, 1307, 772), (253, 254, 255, 256, 257, 258), (259, 260, 261, 262, 263, 264), (265, 266, 267), (268, 269, 270, 271, 272), (273, 274, 275, 276), (277, 278, 279, 280), (281, 282, 283, 284), (285, 286, 287, 288), (289, 290, 291, 292, 293), (294, 295, 296, 297, 298), (299, 300, 301, 302, 303), (304, 305, 306, 307, 308), (309, 310, 311, 312), (313, 314, 315, 316), (317, 318, 319, 320), (321, 322, 323, 324), (325, 326, 327, 328), (329, 330, 331, 332), (333, 334, 335, 336), (337, 338, 339, 340), (341, 342, 343, 344), (345, 346, 347, 348), (349, 350, 351, 352), (353, 354, 355, 356), (357, 358, 359, 360, 361), (362, 363, 11, 364, 365), (366, 367, 368), (369, 370, 371), (382, 383, 384), (385, 386, 387, 388, 389), (390, 391, 392), (393, 394, 395), (396, 397, 398), (399, 400, 401), (402, 403, 404), (405, 406, 407), (408, 409, 410), (411, 412, 413), (414, 415, 416), (417, 418, 419, 420, 421, 422, 423, 424), (425, 426, 427, 428, 429, 430, 431, 432), (433, 434, 435), (436, 437, 438), (439, 440, 441, 442, 443, 444, 445, 446), (447, 448, 449, 450, 451, 452, 453, 454), (455, 456, 457), (458, 459, 460, 461, 462), (463, 464, 465, 466), (467, 468, 469, 470), (471, 472, 473, 474, 475, 476, 477, 478), (479, 480, 481, 482, 483, 484, 485, 486), (487, 488, 489), (11, 675, 490), (530, 494, 410), (496, 497, 498), (499, 500, 501, 502), (503, 504, 505, 506), (507, 508, 509, 510, 511, 512, 513, 514), (515, 516, 517, 518, 519, 520, 521, 522), (523, 524, 525), (11, 493, 526), (779, 410, 780, 781, 782), (532, 533, 534), (535, 536, 537, 538), (539, 540, 541, 542), (543, 544, 545, 546, 547, 548, 549, 550), (551, 552, 553, 554, 555, 556, 557), (558, 559, 560), (11, 703, 562), (745, 410, 746, 747, 748), (567, 568, 569), (570, 571, 572, 573), (574, 575, 576, 577), (578, 579, 580, 581, 582, 583, 584, 585), (586, 587, 588, 589, 590, 591), (592, 593, 594, 595, 596), (11, 744, 598), (779, 601, 410), (603, 604, 605), (606, 607, 608, 609, 610, 611, 612, 613), (614, 615, 616, 617, 618, 619, 620, 621), (622, 623, 624, 625, 626), (627, 628, 629, 630, 631), (632, 633, 634, 635, 636, 637, 638, 639), (677, 643, 410), (646, 647, 648, 649, 650), (651, 652, 653, 654, 655, 656, 657, 658), (659, 660, 661, 662, 663, 664, 665, 666), (667, 668, 669, 670, 671, 672, 673, 674), (681, 682, 683, 684, 685), (686, 687, 688, 689, 690, 691, 692, 693), (694, 695, 696, 697), (698, 699, 700, 701), (11, 529, 702), (708, 709, 710, 711, 712), (713, 714, 715, 716, 717, 718, 719, 720), (721, 722, 723, 724, 725, 726, 727, 728), (729, 730, 731, 732, 733, 734, 735, 736), (737, 738, 739, 740), (11, 561, 743), (601, 602, 410), (749, 750, 751, 752, 753), (754, 755, 756, 757, 758, 759, 760, 761), (762, 763, 764, 765, 766, 767, 768, 769), (770, 771, 772, 773), (774, 775, 776), (11, 597, 777), (783, 784, 785, 786, 787), (788, 789, 790), (791, 792, 793), (794, 795, 796), (797, 798, 799), (800, 801, 802), (803, 804, 805), (806, 807, 808), (809, 810, 811), (812, 813, 814), (815, 816, 817), (818, 819, 820), (821, 822, 823), (824, 825, 826), (827, 828, 829), (830, 831, 832), (833, 834, 835), (836, 837, 838), (839, 840, 841), (842, 843, 844), (847, 848, 849), (850, 851, 852), (853, 854, 855), (856, 857, 858), (859, 860, 861), (862, 863, 864), (865, 866, 867), (868, 869, 870), (871, 872, 873), (874, 875, 876), (877, 878, 879), (880, 881, 882), (883, 884, 885), (886, 887, 888), (889, 890, 891), (892, 893, 894), (895, 896, 897), (900, 901, 902), (903, 904, 905), (906, 907, 908), (909, 910, 911), (912, 913, 914), (915, 916, 917), (918, 919, 920), (921, 922, 923), (924, 925, 926), (927, 928, 929), (930, 931, 932), (933, 934, 935), (936, 937, 938), (939, 940, 941), (942, 943, 944), (945, 946, 947), (948, 949, 950), (951, 952, 953), (954, 955, 956), (957, 958, 959), (960, 961, 962), (963, 964, 965), (966, 967, 968), (969, 970, 971), (972, 973, 974), (975, 976, 977), (978, 979, 980), (981, 982, 983), (984, 985, 986), (987, 988, 989), (990, 991, 992), (993, 994, 995), (996, 997, 998), (999, 1000, 1001), (1002, 1003, 1004), (1005, 1006, 1007), (1008, 1009, 1010), (1011, 1012, 1013), (1014, 1015, 1016), (1017, 1018, 1019), (1020, 1021, 1022), (1023, 1024, 1025), (1026, 1027, 1028), (1029, 1030, 1031), (1032, 1033, 1034), (1035, 1036, 1037), (1038, 1039, 1040), (1041, 1042, 1043), (1044, 1045, 1046), (1047, 1048, 1049), (1058, 1059, 1060), (1061, 1062, 1063), (1064, 1065, 1066), (1067, 1068, 1069), (1070, 1071, 1072), (1073, 1074, 1075), (1076, 1077, 1078), (1079, 1080, 1081), (1082, 1083, 1084), (1085, 1086, 1087), (1088, 1089, 1090), (1091, 1092, 1093), (1094, 1095, 1096), (1097, 1098, 1099), (1100, 1101, 1102), (1103, 1104, 1105), (1106, 1107, 1108), (1109, 1110, 1111), (1114, 1115, 1116), (1117, 1118, 1119), (1120, 1121, 1122), (1123, 1124, 1125), (1126, 1127, 1128), (1129, 1130, 1131), (1132, 1133, 1134), (1135, 1136, 1137), (1138, 1139, 1140), (1141, 1142, 1143), (1144, 1145, 1146), (1147, 1148, 1149), (1150, 1151, 1152), (1153, 1154, 1155), (1156, 1157, 1158), (1159, 1160, 1161), (1162, 1163, 1164), (1165, 1166, 1167), (1168, 1169, 1170), (1171, 1172, 1173), (1174, 1175, 1176), (1177, 1178, 1179), (1180, 1181, 1182), (1183, 1184, 1185), (1186, 1187, 1188), (1191, 1192, 1193), (1194, 1195, 1196), (1197, 1198, 1199), (1200, 1201, 1202), (1203, 1204, 1205), (1206, 1207, 1208), (1209, 1210, 1211), (1212, 1213, 1214), (1215, 1216, 1217), (1218, 1219, 1220), (1221, 1222, 1223), (1224, 1225, 1226), (1229, 1230, 1231), (1232, 1233, 1234), (1235, 1236, 1237), (1238, 1239, 1240), (1241, 1242, 1243), (1244, 1245, 1246), (1247, 1248, 1249), (1250, 1251, 1252), (1253, 1254, 1255), (1256, 1257, 1258), (1259, 1260, 1261), (1262, 1263, 1264), (1265, 1266, 1267), (1268, 1269, 1270), (1271, 1272, 1273), (1274, 1275, 1276), (1277, 1278, 1279), (1280, 1281, 1282), (1283, 1284, 1285), (1286, 1287, 1288), (1289, 1290, 1291), (1292, 1293, 1294), (1295, 1296, 1297), (1298, 1299, 1300), (1303, 1304, 1305), (1306, 1307, 1308), (1311, 1312, 1313), (1314, 1315, 1316), (1317, 1318, 1319), (1320, 1321, 1322), (1323, 1324, 1325), (1326, 1327, 1328), (1329, 1330, 1331), (1332, 1333, 1334), (1335, 1336, 1337), (1340, 1341, 1342), (1343, 1344, 1345), (1346, 1347, 1348), (1349, 1350, 1351), (1352, 1353, 1354), (1355, 1356, 1357), (1358, 1359, 1360), (1361, 1362, 1363), (1364, 1365, 1366), (1367, 1368, 1369), (1370, 1371, 1372), (1375, 1376, 1377), (1378, 1379, 1380), (1381, 1382, 1383), (1384, 1385, 1386), (1387, 1388, 1389), (1390, 1391, 1392), (1393, 1394, 1395), (1396, 1397, 1398), (1399, 1400, 1401), (1402, 1403, 1404), (1405, 1406, 1407), (1408, 1409, 1410), (1411, 1412, 1413), (1414, 1415, 1416), (1417, 1418, 1419), (1420, 1421, 1422), (1423, 1424, 1425), (1426, 1427, 1428), (1429, 1430, 1431), (1432, 1433, 1434), (1435, 1436, 1437), (1438, 1439, 1440), (1441, 1442, 1443), (1444, 1445, 1446), (1447, 1448, 1449), (1450, 1451, 1452), (1453, 1454, 1455), (1456, 1457, 1458), (1459, 1460, 1461), (1462, 1463, 1464), (1465, 1466, 1467), (1468, 1469, 1470), (1471, 1472, 1473), (1474, 1475, 1476), (1477, 1478, 1479), (1480, 1481, 1482), (1483, 1484, 1485), (1486, 1487, 1488), (1489, 1490, 1491), (1492, 1493, 1494), (1495, 1496, 1497), (1498, 1499, 1500), (1501, 1502, 1503), (1504, 1505, 1506), (1507, 1508, 1509), (1510, 1511, 1512), (1513, 1514, 1515), (1516, 1517, 1518), (1519, 1520, 1521), (1522, 1523, 1524), (1525, 1526, 1527), (1528, 1529, 1530), (1531, 1532, 1533), (1534, 1535, 1536), (1537, 1538, 1539), (1540, 1541, 1542), (1543, 1544, 1545), (1546, 1547, 1548), (1549, 1550, 1551), (1552, 1553, 1554), (1555, 1556, 1557), (1558, 1559, 1560), (1561, 1562, 1563), (1564, 1565, 1566), (1567, 1568, 1569), (1570, 1571, 1572), (1573, 1574, 1575), (1576, 1577, 1578), (761, 254, 253, 754), (257, 259, 264, 258), (361, 269, 268, 357), (378, 256, 255, 379), (613, 274, 273, 606), (332, 278, 277, 329), (333, 281, 284, 334), (340, 286, 285, 337), (313, 289, 293, 314), (317, 294, 298, 318), (324, 300, 299, 321), (302, 296, 295, 303), (291, 305, 304, 292), (307, 310, 309, 308), (353, 316, 315, 354), (417, 320, 319, 418), (432, 323, 322, 425), (275, 326, 325, 276), (639, 331, 330, 632), (471, 336, 335, 472), (486, 339, 338, 479), (279, 615, 614, 280), (446, 342, 341, 439), (447, 345, 348, 448), (311, 350, 349, 312), (618, 356, 355, 619), (351, 610, 609, 352), (373, 302, 301, 372), (398, 291, 290, 396), (265, 362, 365, 266), (728, 571, 570, 721), (296, 375, 374, 297), (762, 574, 577, 763), (773, 579, 578, 770), (462, 377, 376, 458), (368, 370, 369, 366), (359, 11, 363, 360), (260, 385, 389, 261), (658, 660, 659, 651), (305, 403, 402, 306), (467, 667, 674, 468), (622, 414, 416, 623), (631, 412, 411, 627), (565, 566, 410), (392, 394, 393, 390), (384, 398, 397, 382), (412, 384, 383, 413), (415, 405, 407, 416), (406, 404, 403, 407), (409, 399, 401, 410), (650, 392, 391, 646), (386, 381, 6, 387), (343, 422, 421, 344), (346, 429, 428, 347), (433, 431, 430, 434), (419, 436, 438, 420), (426, 424, 423, 427), (282, 443, 442, 283), (287, 452, 451, 288), (370, 462, 461, 371), (459, 454, 453, 460), (440, 456, 455, 441), (449, 445, 444, 450), (663, 463, 466, 664), (503, 470, 469, 504), (507, 476, 475, 508), (522, 483, 482, 515), (11, 368, 367, 640), (530, 410, 531), (534, 497, 496, 532), (582, 738, 737, 583), (491, 485, 484, 492), (473, 488, 487, 474), (480, 478, 477, 481), (464, 499, 502, 465), (686, 506, 505, 687), (697, 512, 511, 694), (698, 519, 518, 699), (704, 531, 410), (712, 534, 533, 708), (516, 514, 513, 517), (509, 524, 523, 510), (527, 521, 520, 528), (575, 729, 736, 576), (713, 535, 538, 714), (732, 539, 542, 733), (739, 544, 543, 740), (675, 11, 676), (745, 565, 410), (753, 568, 567, 749), (572, 758, 757, 573), (563, 552, 551, 564), (549, 559, 558, 550), (555, 546, 545, 556), (774, 592, 596, 775), (526, 527, 528, 529, 11), (410, 76, 62, 45, 48, 368, 11, 6), (787, 604, 603, 783), (591, 581, 580, 586), (584, 594, 593, 585), (599, 589, 588, 600), (400, 624, 623, 401), (394, 631, 630, 395), (628, 617, 616, 629), (611, 626, 625, 612), (620, 608, 607, 621), (670, 636, 635, 671), (11, 641, 676), (677, 410, 678, 679, 680), (685, 1579, 650, 649, 681), (327, 655, 654, 328), (647, 638, 637, 648), (656, 645, 644, 657), (633, 653, 652, 634), (497, 685, 684, 498), (672, 666, 665, 673), (661, 680, 679, 662), (682, 669, 668, 683), (540, 691, 690, 541), (547, 696, 695, 548), (553, 701, 700, 554), (640, 641, 11), (566, 705, 410), (568, 712, 711, 569), (500, 718, 717, 501), (709, 693, 692, 710), (719, 707, 706, 720), (536, 725, 724, 537), (688, 716, 715, 689), (595, 741, 742, 596), (490, 491, 492, 493, 11), (602, 746, 410), (604, 753, 752, 605), (734, 723, 722, 735), (726, 748, 747, 727), (750, 731, 730, 751), (262, 767, 766, 263), (271, 772, 771, 272), (358, 776, 775, 359), (561, 11, 562, 563, 564), (378, 379, 380, 6, 381), (387, 787, 786, 388), (784, 769, 768, 785), (759, 782, 781, 760), (764, 756, 755, 765), (793, 789, 788, 791), (796, 793, 792, 794), (799, 796, 795, 797), (802, 799, 798, 800), (805, 802, 801, 803), (789, 805, 804, 790), (448, 792, 791, 449), (790, 446, 445, 788), (347, 795, 794, 348), (427, 798, 797, 428), (422, 801, 800, 423), (342, 804, 803, 343), (811, 807, 806, 809), (814, 811, 810, 812), (817, 814, 813, 815), (820, 817, 816, 818), (823, 820, 819, 821), (826, 823, 822, 824), (829, 826, 825, 827), (807, 829, 828, 808), (306, 810, 809, 307), (808, 311, 310, 806), (404, 813, 812, 402), (405, 816, 815, 406), (414, 819, 818, 415), (626, 822, 821, 622), (610, 825, 824, 611), (350, 828, 827, 351), (835, 831, 830, 833), (838, 835, 834, 836), (841, 838, 837, 839), (844, 841, 840, 842), (846, 844, 843, 845), (831, 846, 845, 832), (439, 834, 833, 440), (832, 457, 456, 830), (344, 837, 836, 341), (420, 840, 839, 421), (437, 843, 842, 438), (852, 848, 847, 850), (855, 852, 851, 853), (858, 855, 854, 856), (861, 858, 857, 859), (864, 861, 860, 862), (867, 864, 863, 865), (870, 867, 866, 868), (848, 870, 869, 849), (673, 851, 850, 674), (849, 469, 468, 847), (664, 854, 853, 665), (465, 857, 856, 466), (501, 860, 859, 502), (716, 863, 862, 717), (687, 866, 865, 688), (504, 869, 868, 505), (876, 872, 871, 874), (879, 876, 875, 877), (882, 879, 878, 880), (885, 882, 881, 883), (888, 885, 884, 886), (872, 888, 887, 873), (517, 875, 874, 518), (873, 700, 699, 871), (512, 878, 877, 513), (696, 881, 880, 697), (546, 884, 883, 547), (554, 887, 886, 555), (894, 890, 889, 892), (897, 894, 893, 895), (899, 897, 896, 898), (902, 899, 898, 900), (905, 902, 901, 903), (890, 905, 904, 891), (600, 893, 892, 597), (891, 778, 777, 889), (587, 896, 895, 588), (266, 901, 900, 267), (364, 904, 903, 365), (911, 907, 906, 909), (914, 911, 910, 912), (917, 914, 913, 915), (920, 917, 916, 918), (923, 920, 919, 921), (926, 923, 922, 924), (929, 926, 925, 927), (907, 929, 928, 908), (274, 910, 909, 275), (908, 327, 326, 906), (612, 913, 912, 613), (624, 916, 915, 625), (399, 919, 918, 400), (408, 922, 921, 409), (645, 925, 924, 642), (655, 928, 927, 656), (935, 931, 930, 933), (938, 935, 934, 936), (941, 938, 937, 939), (944, 941, 940, 942), (947, 944, 943, 945), (950, 947, 946, 948), (953, 950, 949, 951), (931, 953, 952, 932), (662, 934, 933, 663), (932, 464, 463, 930), (678, 937, 936, 679), (494, 940, 939, 495), (531, 943, 942, 530), (707, 946, 945, 704), (718, 949, 948, 719), (499, 952, 951, 500), (959, 955, 954, 957), (962, 959, 958, 960), (965, 962, 961, 963), (968, 965, 964, 966), (971, 968, 967, 969), (974, 971, 970, 972), (977, 974, 973, 975), (980, 977, 976, 978), (983, 980, 979, 981), (955, 983, 982, 956), (371, 958, 957, 369), (956, 367, 366, 954), (460, 961, 960, 461), (452, 964, 963, 453), (286, 967, 966, 287), (339, 970, 969, 340), (485, 973, 972, 486), (490, 976, 975, 491), (676, 979, 978, 675), (640, 982, 981, 641), (989, 985, 984, 987), (992, 989, 988, 990), (995, 992, 991, 993), (998, 995, 994, 996), (1001, 998, 997, 999), (985, 1001, 1000, 986), (458, 988, 987, 459), (986, 447, 454, 984), (377, 991, 990, 376), (434, 994, 993, 435), (429, 997, 996, 430), (345, 1000, 999, 346), (1007, 1003, 1002, 1005), (1010, 1007, 1006, 1008), (1013, 1010, 1009, 1011), (1003, 1013, 1012, 1004), (269, 1006, 1005, 270), (1004, 265, 267, 1002), (360, 1009, 1008, 361), (362, 1012, 1011, 363), (1019, 1015, 1014, 1017), (1022, 1019, 1018, 1020), (1025, 1022, 1021, 1023), (1028, 1025, 1024, 1026), (1031, 1028, 1027, 1029), (1034, 1031, 1030, 1032), (1037, 1034, 1033, 1035), (1015, 1037, 1036, 1016), (395, 1018, 1017, 393), (1016, 391, 390, 1014), (629, 1021, 1020, 630), (615, 1024, 1023, 616), (278, 1027, 1026, 279), (331, 1030, 1029, 332), (638, 1033, 1032, 639), (646, 1036, 1035, 647), (1043, 1039, 1038, 1041), (1046, 1043, 1042, 1044), (1049, 1046, 1045, 1047), (1051, 1049, 1048, 1050), (1053, 1051, 1050, 1052), (1055, 1053, 1052, 1054), (1057, 1055, 1054, 1056), (1060, 1057, 1056, 1058), (1063, 1060, 1059, 1061), (1039, 1063, 1062, 1040), (283, 1042, 1041, 284), (1040, 335, 334, 1038), (441, 1045, 1044, 442), (457, 1048, 1047, 455), (488, 1059, 1058, 489), (472, 1062, 1061, 473), (1069, 1065, 1064, 1067), (1072, 1069, 1068, 1070), (1075, 1072, 1071, 1073), (1078, 1075, 1074, 1076), (1081, 1078, 1077, 1079), (1084, 1081, 1080, 1082), (1087, 1084, 1083, 1085), (1065, 1087, 1086, 1066), (288, 1068, 1067, 285), (1066, 338, 337, 1064), (450, 1071, 1070, 451), (443, 1074, 1073, 444), (281, 1077, 1076, 282), (336, 1080, 1079, 333), (478, 1083, 1082, 471), (479, 1086, 1085, 480), (1093, 1089, 1088, 1091), (1096, 1093, 1092, 1094), (1099, 1096, 1095, 1097), (1102, 1099, 1098, 1100), (1105, 1102, 1101, 1103), (1108, 1105, 1104, 1106), (1111, 1108, 1107, 1109), (1089, 1111, 1110, 1090), (280, 1092, 1091, 277), (1090, 330, 329, 1088), (621, 1095, 1094, 614), (606, 1098, 1097, 607), (276, 1101, 1100, 273), (328, 1104, 1103, 325), (653, 1107, 1106, 654), (632, 1110, 1109, 633), (1116, 1112, 1113, 1114), (1119, 1116, 1115, 1117), (1122, 1119, 1118, 1120), (1125, 1122, 1121, 1123), (1128, 1125, 1124, 1126), (1112, 1128, 1127, 1113), (372, 1115, 1114, 373), (300, 1118, 1117, 301), (323, 1121, 1120, 324), (431, 1124, 1123, 432), (435, 1127, 1126, 433), (1134, 1130, 1129, 1132), (1137, 1134, 1133, 1135), (1140, 1137, 1136, 1138), (1130, 1140, 1139, 1131), (526, 1133, 1132, 527), (1131, 522, 521, 1129), (492, 1136, 1135, 493), (483, 1139, 1138, 484), (1146, 1142, 1141, 1144), (1149, 1146, 1145, 1147), (1152, 1149, 1148, 1150), (1142, 1152, 1151, 1143), (508, 1145, 1144, 509), (1143, 525, 524, 1141), (474, 1148, 1147, 475), (489, 1151, 1150, 487), (1158, 1154, 1153, 1156), (1161, 1158, 1157, 1159), (1164, 1161, 1160, 1162), (1154, 1164, 1163, 1155), (515, 1157, 1156, 516), (1155, 507, 514, 1153), (481, 1160, 1159, 482), (476, 1163, 1162, 477), (1170, 1166, 1165, 1168), (1173, 1170, 1169, 1171), (1176, 1173, 1172, 1174), (1179, 1176, 1175, 1177), (1182, 1179, 1178, 1180), (1166, 1182, 1181, 1167), (733, 1169, 1168, 734), (1167, 724, 723, 1165), (541, 1172, 1171, 542), (689, 1175, 1174, 690), (714, 1178, 1177, 715), (537, 1181, 1180, 538), (1188, 1184, 1183, 1186), (1190, 1188, 1187, 1189), (1193, 1190, 1189, 1191), (1196, 1193, 1192, 1194), (1199, 1196, 1195, 1197), (1184, 1199, 1198, 1185), (590, 1187, 1186, 591), (1185, 582, 581, 1183), (556, 1192, 1191, 557), (544, 1195, 1194, 545), (738, 1198, 1197, 739), (1205, 1201, 1200, 1203), (1208, 1205, 1204, 1206), (1211, 1208, 1207, 1209), (1214, 1211, 1210, 1212), (1217, 1214, 1213, 1215), (1201, 1217, 1216, 1202), (725, 1204, 1203, 726), (1202, 745, 748, 1200), (535, 1207, 1206, 536), (720, 1210, 1209, 713), (705, 1213, 1212, 706), (565, 1216, 1215, 566), (1223, 1219, 1218, 1221), (1226, 1223, 1222, 1224), (1228, 1226, 1225, 1227), (1231, 1228, 1227, 1229), (1234, 1231, 1230, 1232), (1219, 1234, 1233, 1220), (510, 1222, 1221, 511), (1220, 695, 694, 1218), (525, 1225, 1224, 523), (559, 1230, 1229, 560), (548, 1233, 1232, 549), (1240, 1236, 1235, 1238), (1243, 1240, 1239, 1241), (1246, 1243, 1242, 1244), (1236, 1246, 1245, 1237), (388, 1239, 1238, 389), (1237, 262, 261, 1235), (785, 1242, 1241, 786), (767, 1245, 1244, 768), (1252, 1248, 1247, 1250), (1255, 1252, 1251, 1253), (1258, 1255, 1254, 1256), (1261, 1258, 1257, 1259), (1264, 1261, 1260, 1262), (1248, 1264, 1263, 1249), (528, 1251, 1250, 529), (1249, 703, 702, 1247), (519, 1254, 1253, 520), (701, 1257, 1256, 698), (552, 1260, 1259, 553), (562, 1263, 1262, 563), (1270, 1266, 1265, 1268), (1273, 1270, 1269, 1271), (1276, 1273, 1272, 1274), (1279, 1276, 1275, 1277), (1282, 1279, 1278, 1280), (1266, 1282, 1281, 1267), (758, 1269, 1268, 759), (1267, 779, 782, 1265), (571, 1272, 1271, 572), (727, 1275, 1274, 728), (746, 1278, 1277, 747), (601, 1281, 1280, 602), (1288, 1284, 1283, 1286), (1291, 1288, 1287, 1289), (1294, 1291, 1290, 1292), (1297, 1294, 1293, 1295), (1300, 1297, 1296, 1298), (1284, 1300, 1299, 1285), (749, 1287, 1286, 750), (1285, 732, 731, 1283), (569, 1290, 1289, 567), (710, 1293, 1292, 711), (691, 1296, 1295, 692), (539, 1299, 1298, 540), (1305, 1302, 1301, 1303), (1308, 1305, 1304, 1306), (1310, 1308, 1307, 1309), (586, 1301, 1302, 587), (579, 1304, 1303, 580), (772, 1307, 1306, 773), (270, 1310, 1309, 271), (1316, 1312, 1311, 1314), (1319, 1316, 1315, 1317), (1322, 1319, 1318, 1320), (1325, 1322, 1321, 1323), (1328, 1325, 1324, 1326), (1312, 1328, 1327, 1313), (763, 1315, 1314, 764), (1313, 757, 756, 1311), (576, 1318, 1317, 577), (735, 1321, 1320, 736), (721, 1324, 1323, 722), (573, 1327, 1326, 570), (1334, 1330, 1329, 1332), (1337, 1334, 1333, 1335), (1339, 1337, 1336, 1338), (1342, 1339, 1338, 1340), (1345, 1342, 1341, 1343), (1330, 1345, 1344, 1331), (297, 1333, 1332, 298), (1331, 319, 318, 1329), (375, 1336, 1335, 374), (436, 1341, 1340, 437), (418, 1344, 1343, 419), (1351, 1347, 1346, 1349), (1354, 1351, 1350, 1352), (1357, 1354, 1353, 1355), (1360, 1357, 1356, 1358), (1363, 1360, 1359, 1361), (1347, 1363, 1362, 1348), (783, 1350, 1349, 784), (1348, 762, 769, 1346), (605, 1353, 1352, 603), (751, 1356, 1355, 752), (729, 1359, 1358, 730), (574, 1362, 1361, 575), (1369, 1365, 1364, 1367), (1372, 1369, 1368, 1370), (1374, 1372, 1371, 1373), (1377, 1374, 1373, 1375), (1380, 1377, 1376, 1378), (1365, 1380, 1379, 1366), (564, 1368, 1367, 561), (1366, 744, 743, 1364), (557, 1371, 1370, 551), (589, 1376, 1375, 590), (598, 1379, 1378, 599), (1386, 1382, 1381, 1384), (1389, 1386, 1385, 1387), (1392, 1389, 1388, 1390), (1395, 1392, 1391, 1393), (1398, 1395, 1394, 1396), (1382, 1398, 1397, 1383), (303, 1385, 1384, 299), (1383, 322, 321, 1381), (294, 1388, 1387, 295), (320, 1391, 1390, 317), (424, 1394, 1393, 417), (425, 1397, 1396, 426), (1404, 1400, 1399, 1402), (1407, 1404, 1403, 1405), (1410, 1407, 1406, 1408), (1413, 1410, 1409, 1411), (1416, 1413, 1412, 1414), (1419, 1416, 1415, 1417), (1422, 1419, 1418, 1420), (1400, 1422, 1421, 1401), (292, 1403, 1402, 293), (1401, 315, 314, 1399), (308, 1406, 1405, 304), (312, 1409, 1408, 309), (352, 1412, 1411, 349), (608, 1415, 1414, 609), (619, 1418, 1417, 620), (354, 1421, 1420, 355), (1428, 1424, 1423, 1426), (1431, 1428, 1427, 1429), (1434, 1431, 1430, 1432), (1424, 1434, 1433, 1425), (681, 1427, 1426, 682), (1425, 670, 669, 1423), (648, 1430, 1429, 649), (636, 1433, 1432, 637), (1440, 1436, 1435, 1438), (1443, 1440, 1439, 1441), (1446, 1443, 1442, 1444), (1436, 1446, 1445, 1437), (660, 1439, 1438, 661), (1437, 677, 680, 1435), (657, 1442, 1441, 658), (643, 1445, 1444, 644), (1452, 1448, 1447, 1450), (1455, 1452, 1451, 1453), (1458, 1455, 1454, 1456), (1448, 1458, 1457, 1449), (671, 1451, 1450, 672), (1449, 659, 666, 1447), (634, 1454, 1453, 635), (651, 1457, 1456, 652), (1464, 1460, 1459, 1462), (1467, 1464, 1463, 1465), (1470, 1467, 1466, 1468), (1473, 1470, 1469, 1471), (1476, 1473, 1472, 1474), (1479, 1476, 1475, 1477), (1482, 1479, 1478, 1480), (1460, 1482, 1481, 1461), (627, 1463, 1462, 628), (1461, 618, 617, 1459), (413, 1466, 1465, 411), (382, 1469, 1468, 383), (396, 1472, 1471, 397), (289, 1475, 1474, 290), (316, 1478, 1477, 313), (356, 1481, 1480, 353), (1488, 1484, 1483, 1486), (1491, 1488, 1487, 1489), (1494, 1491, 1490, 1492), (1497, 1494, 1493, 1495), (1500, 1497, 1496, 1498), (1503, 1500, 1499, 1501), (1506, 1503, 1502, 1504), (1484, 1506, 1505, 1485), (683, 1487, 1486, 684), (1485, 496, 498, 1483), (667, 1490, 1489, 668), (470, 1493, 1492, 467), (506, 1496, 1495, 503), (693, 1499, 1498, 686), (708, 1502, 1501, 709), (532, 1505, 1504, 533), (1512, 1508, 1507, 1510), (1515, 1512, 1511, 1513), (1518, 1515, 1514, 1516), (1521, 1518, 1517, 1519), (1524, 1521, 1520, 1522), (1508, 1524, 1523, 1509), (550, 1511, 1510, 543), (1509, 737, 740, 1507), (560, 1514, 1513, 558), (741, 1517, 1516, 742), (594, 1520, 1519, 595), (583, 1523, 1522, 584), (1530, 1526, 1525, 1528), (1533, 1530, 1529, 1531), (1536, 1533, 1532, 1534), (1526, 1536, 1535, 1527), (254, 1529, 1528, 255), (1527, 380, 379, 1525), (760, 1532, 1531, 761), (780, 1535, 1534, 781), (1542, 1538, 1537, 1540), (1545, 1542, 1541, 1543), (1548, 1545, 1544, 1546), (1538, 1548, 1547, 1539), (263, 1541, 1540, 264), (1539, 253, 258, 1537), (765, 1544, 1543, 766), (754, 1547, 1546, 755), (1554, 1550, 1549, 1552), (1557, 1554, 1553, 1555), (1560, 1557, 1556, 1558), (1563, 1560, 1559, 1561), (1566, 1563, 1562, 1564), (1550, 1566, 1565, 1551), (585, 1553, 1552, 578), (1551, 771, 770, 1549), (592, 1556, 1555, 593), (776, 1559, 1558, 774), (357, 1562, 1561, 358), (272, 1565, 1564, 268), (1569, 1571, 1570, 1567), (1575, 1569, 1568, 1573), (1571, 1577, 1576, 1572), (1577, 1575, 1574, 1578), (385, 1576, 1578, 386), (1573, 378, 381, 1574), (256, 1568, 1567, 257), (1572, 260, 259, 1570), (761, 1531, 1529, 254), (239, 67, 128, 241, 122, 51), (240, 97, 129, 245, 137, 125), (60, 108, 156, 155), (72, 145, 144, 85, 12, 53, 83, 87), (66, 238, 68, 97, 240, 125), (146, 57, 147, 143), (66, 123, 126, 125), (67, 47, 99, 128), (76, 66, 125, 98), (231, 107, 110, 230, 113, 147), (52, 59, 106, 126, 123, 77, 127, 105), (32, 51, 122, 142, 96), (232, 65, 107, 231, 147, 57), (146, 143, 118, 116), (67, 77, 127, 128), (225, 57, 147, 227), (61, 226, 55, 93, 102), (68, 124, 121, 97), (50, 51, 122, 92), (124, 121, 161, 172), (98, 125, 181, 180), (143, 147, 113, 118), (60, 146, 116, 117), (97, 121, 130, 129), (127, 77, 133, 139), (124, 50, 135, 136), (92, 122, 132, 131), (77, 123, 134, 133), (50, 92, 131, 135), (146, 60, 155, 154), (102, 93, 160, 159), (93, 144, 157, 160), (144, 152, 157), (227, 147, 158, 229), (72, 87, 149, 151), (108, 102, 159, 156), (87, 101, 150, 149), (145, 72, 151, 153), (50, 124, 172, 171), (142, 122, 168, 173), (121, 97, 166, 161), (122, 92, 167, 168), (126, 106, 187, 189), (125, 126, 189, 181), (194, 195, 199, 192, 190, 191, 196, 198, 197, 193), (105, 127, 206, 205), (127, 128, 207, 206), (144, 93, 199, 195), (128, 99, 204, 207), (85, 144, 195, 194), (101, 227, 229, 150), (597, 11, 598, 599, 600), (702, 703, 11), (11, 778, 364), (743, 744, 11), (777, 778, 11), (642, 410, 643, 644, 645), (642, 408, 410), (494, 495, 410), (704, 410, 705, 706, 707), (495, 678, 410), (380, 780, 410, 6), (1580, 1583, 1584, 1587, 1588, 1579, 685, 497, 534, 712, 568, 753, 604, 787, 387, 30, 4, 8, 37, 359, 775, 596, 742, 560, 248, 525, 489, 247), (47, 392, 650, 1585, 1586, 1581, 1582, 246, 217, 58, 46, 69), (1581, 1586, 1587, 1584), (1585, 650, 1579, 1588), (1597, 1598, 1599, 1600), (1589, 1598, 1597, 1590), (1592, 1599, 1598, 1589), (1591, 1600, 1599, 1592), (1590, 1597, 1600, 1591), (1601, 1602, 1603, 1604), (1593, 1602, 1601, 1594), (1596, 1603, 1602, 1593), (1595, 1604, 1603, 1596), (1594, 1601, 1604, 1595)])
me_cube_001.polygons.foreach_set('material_index', [2, 2, 2, 2, 3, 2, 2, 2, 2, 2, 2, 2, 2, 2, 2, 2, 2, 2, 2, 3, 2, 2, 2, 2, 2, 2, 2, 2, 2, 2, 3, 2, 2, 1, 0, 2, 2, 2, 1, 2, 3, 2, 2, 3, 2, 2, 3, 2, 3, 2, 0, 0, 0, 1, 1, 1, 1, 1, 1, 1, 0, 2, 1, 1, 0, 1, 0, 1, 0, 1, 0, 1, 1, 1, 1, 1, 1, 2, 2, 2, 1, 2, 1, 2, 2, 1, 2, 2, 1, 0, 1, 1, 1, 2, 2, 2, 1, 1, 1, 2, 2, 1, 0, 2, 2, 1, 1, 1, 1, 0, 0, 1, 0, 1, 1, 1, 1, 1, 1, 1, 0, 0, 1, 1, 1, 0, 2, 1, 1, 1, 0, 3, 3, 3, 2, 2, 2, 2, 2, 3, 3, 3, 2, 2, 2, 2, 2, 0, 1, 1, 2, 3, 3, 3, 3, 3, 3, 3, 3, 3, 3, 3, 3, 3, 3, 3, 3, 2, 3, 3, 3, 3, 3, 3, 3, 3, 3, 3, 3, 3, 3, 3, 3, 3, 3, 3, 3, 3, 3, 3, 3, 3, 3, 3, 3, 3, 3, 3, 3, 3, 3, 3, 5, 3, 3, 3, 3, 3, 5, 3, 3, 3, 3, 3, 3, 3, 3, 3, 3, 3, 3, 3, 3, 2, 3, 3, 3, 3, 3, 3, 3, 3, 3, 3, 3, 3, 3, 3, 3, 3, 3, 5, 3, 3, 3, 2, 3, 3, 3, 3, 3, 3, 3, 3, 3, 3, 3, 3, 3, 3, 3, 3, 3, 3, 2, 3, 3, 3, 3, 3, 3, 3, 3, 3, 3, 3, 3, 3, 3, 3, 3, 3, 5, 3, 2, 3, 3, 3, 3, 3, 3, 3, 3, 3, 3, 3, 3, 3, 3, 3, 3, 3, 3, 3, 3, 3, 3, 3, 3, 3, 3, 3, 3, 3, 3, 3, 3, 3, 3, 3, 3, 3, 3, 3, 3, 3, 3, 3, 3, 3, 3, 3, 3, 3, 3, 3, 3, 3, 3, 3, 3, 3, 3, 3, 3, 3, 3, 3, 3, 3, 3, 3, 3, 3, 3, 3, 3, 3, 3, 3, 3, 3, 3, 3, 3, 3, 3, 3, 3, 3, 3, 3, 3, 3, 3, 3, 3, 3, 3, 3, 3, 3, 3, 3, 3, 3, 3, 3, 3, 3, 3, 3, 3, 3, 3, 2, 3, 3, 3, 3, 3, 2, 2, 3, 3, 3, 3, 3, 3, 3, 3, 3, 3, 3, 3, 3, 3, 3, 3, 3, 3, 3, 3, 3, 3, 3, 5, 3, 3, 3, 3, 3, 3, 3, 3, 3, 3, 3, 3, 3, 3, 3, 3, 3, 3, 3, 3, 3, 3, 3, 3, 3, 3, 3, 3, 3, 3, 3, 3, 3, 3, 0, 3, 3, 3, 3, 3, 3, 3, 3, 3, 3, 3, 3, 3, 3, 3, 3, 3, 3, 3, 3, 3, 3, 3, 3, 3, 3, 3, 3, 3, 3, 3, 3, 3, 3, 3, 3, 3, 3, 3, 3, 3, 3, 3, 3, 3, 3, 3, 3, 3, 3, 3, 3, 3, 3, 0, 3, 3, 3, 3, 3, 3, 3, 0, 3, 3, 3, 3, 3, 3, 3, 0, 3, 3, 3, 3, 3, 3, 3, 0, 3, 3, 3, 3, 3, 3, 3, 3, 3, 3, 3, 3, 3, 3, 3, 3, 0, 3, 3, 3, 3, 3, 0, 3, 3, 3, 3, 3, 3, 0, 3, 3, 3, 3, 3, 3, 3, 3, 3, 3, 3, 3, 3, 3, 3, 3, 3, 3, 3, 3, 3, 3, 3, 3, 3, 3, 3, 3, 3, 3, 3, 3, 3, 3, 3, 3, 3, 3, 3, 3, 3, 3, 3, 3, 3, 3, 3, 3, 3, 3, 3, 3, 3, 3, 3, 3, 3, 3, 3, 3, 3, 3, 3, 3, 3, 3, 3, 3, 3, 3, 3, 3, 3, 3, 3, 3, 3, 3, 3, 3, 3, 3, 3, 3, 3, 3, 3, 3, 3, 3, 3, 3, 3, 3, 3, 3, 3, 3, 3, 3, 3, 3, 3, 3, 3, 3, 3, 3, 3, 3, 3, 3, 3, 3, 3, 3, 3, 3, 3, 3, 3, 3, 3, 3, 3, 3, 3, 3, 3, 3, 3, 3, 3, 3, 3, 3, 3, 3, 3, 3, 3, 3, 3, 3, 3, 3, 3, 3, 3, 3, 3, 3, 3, 3, 3, 3, 3, 3, 3, 3, 3, 3, 3, 3, 3, 3, 3, 3, 3, 3, 3, 3, 3, 3, 3, 3, 3, 3, 3, 3, 3, 3, 3, 3, 3, 3, 3, 3, 3, 3, 3, 3, 3, 3, 3, 3, 3, 3, 3, 3, 3, 3, 3, 3, 3, 3, 3, 3, 3, 3, 3, 3, 3, 3, 3, 3, 3, 3, 3, 3, 3, 3, 3, 3, 3, 3, 3, 3, 3, 3, 3, 3, 3, 3, 3, 3, 3, 3, 3, 3, 3, 3, 3, 3, 3, 3, 3, 3, 3, 3, 3, 3, 3, 3, 3, 3, 3, 3, 3, 3, 3, 3, 3, 3, 3, 3, 3, 0, 0, 3, 3, 3, 3, 3, 3, 3, 3, 3, 3, 3, 3, 3, 3, 0, 0, 3, 3, 0, 3, 3, 0, 0, 0, 3, 3, 0, 3, 3, 0, 3, 0, 0, 0, 3, 3, 3, 0, 0, 3, 3, 3, 3, 3, 3, 3, 0, 3, 3, 3, 3, 3, 3, 3, 0, 3, 0, 3, 3, 3, 3, 3, 3, 3, 3, 3, 0, 3, 3, 3, 3, 3, 3, 3, 3, 3, 0, 3, 3, 3, 3, 3, 3, 5, 0, 3, 3, 3, 3, 0, 3, 3, 3, 3, 0, 3, 0, 3, 3, 3, 3, 0, 3, 3, 3, 3, 3, 3, 3, 3, 0, 3, 3, 3, 3, 3, 3, 3, 3, 0, 3, 3, 3, 3, 3, 3, 3, 3, 0, 3, 3, 3, 3, 3, 3, 3, 3, 3, 3, 3, 3, 3, 3, 3, 3, 3, 3, 3, 3, 3, 3, 3, 3, 3, 3, 3, 3, 3, 3, 3, 3, 3, 3, 3, 3, 3, 3, 3, 3, 3, 3, 3, 3, 3, 3, 3, 3, 3, 3, 3, 3, 3, 3, 3, 3, 3, 3, 3, 3, 3, 3, 3, 3, 3, 3, 3, 3, 3, 3, 3, 3, 3, 3, 3, 3, 3, 3, 3, 3, 3, 3, 3, 3, 3, 3, 3, 3, 3, 3, 3, 3, 3, 3, 3, 3, 3, 3, 3, 3, 3, 3, 3, 3, 3, 3, 3, 3, 3, 3, 3, 3, 3, 3, 3, 3, 3, 3, 3, 3, 3, 3, 3, 3, 3, 3, 3, 3, 3, 3, 3, 3, 3, 3, 3, 3, 3, 3, 3, 3, 3, 3, 3, 3, 3, 3, 3, 3, 3, 3, 3, 3, 3, 3, 3, 3, 3, 3, 3, 3, 3, 3, 3, 3, 3, 3, 3, 3, 3, 3, 3, 3, 3, 3, 3, 3, 3, 3, 3, 3, 3, 3, 3, 3, 3, 3, 3, 3, 3, 3, 3, 3, 3, 3, 3, 3, 3, 3, 3, 3, 3, 3, 3, 3, 3, 3, 3, 3, 3, 3, 3, 3, 3, 3, 3, 3, 3, 3, 3, 3, 3, 3, 3, 3, 3, 3, 3, 3, 3, 3, 3, 3, 3, 3, 3, 3, 3, 3, 3, 3, 3, 3, 3, 3, 3, 3, 3, 3, 3, 3, 3, 3, 3, 3, 3, 3, 3, 3, 3, 3, 3, 3, 3, 3, 3, 3, 3, 3, 3, 3, 3, 3, 3, 3, 3, 3, 3, 3, 3, 3, 3, 3, 3, 3, 3, 3, 3, 3, 3, 3, 3, 3, 3, 3, 3, 3, 3, 3, 3, 3, 3, 3, 3, 3, 3, 3, 3, 3, 3, 3, 3, 3, 3, 3, 3, 3, 3, 3, 3, 3, 3, 3, 3, 3, 3, 3, 3, 3, 3, 3, 3, 3, 3, 3, 3, 3, 3, 3, 3, 3, 3, 3, 3, 3, 3, 3, 3, 3, 3, 3, 3, 3, 3, 3, 3, 3, 3, 3, 3, 3, 3, 3, 3, 3, 3, 3, 3, 3, 3, 3, 3, 3, 3, 3, 3, 3, 3, 3, 3, 3, 3, 3, 3, 3, 3, 3, 3, 3, 3, 3, 3, 3, 3, 3, 3, 3, 3, 3, 3, 3, 3, 3, 3, 3, 3, 3, 3, 3, 3, 3, 3, 3, 3, 3, 3, 3, 3, 3, 3, 3, 3, 3, 3, 3, 3, 3, 3, 3, 3, 3, 3, 3, 3, 3, 3, 3, 3, 3, 3, 3, 3, 3, 3, 3, 3, 3, 3, 3, 3, 3, 3, 3, 3, 3, 3, 3, 3, 3, 3, 3, 3, 3, 3, 3, 3, 3, 3, 3, 3, 3, 3, 3, 3, 3, 3, 3, 3, 3, 3, 3, 3, 3, 3, 3, 3, 3, 3, 3, 3, 3, 3, 3, 3, 3, 3, 3, 3, 3, 3, 3, 3, 3, 3, 3, 3, 3, 3, 3, 3, 3, 3, 3, 3, 3, 3, 3, 3, 3, 3, 3, 3, 3, 3, 3, 3, 3, 3, 3, 1, 1, 2, 1, 1, 0, 0, 1, 1, 1, 1, 1, 1, 2, 0, 1, 1, 0, 0, 2, 1, 2, 2, 2, 2, 2, 2, 2, 2, 2, 1, 2, 2, 1, 2, 2, 2, 2, 2, 1, 2, 2, 1, 1, 1, 1, 2, 1, 1, 1, 1, 3, 3, 0, 3, 3, 3, 3, 3, 3, 3, 3, 5, 5, 5, 5, 6, 6, 6, 6, 6, 6, 6, 6, 6, 6])
me_cube_001.materials.append(mat_material_003)
me_cube_001.materials.append(mat_material_004)
me_cube_001.materials.append(mat_material_005)
me_cube_001.materials.append(mat_material)
me_cube_001.materials.append(mat_material_001)
me_cube_001.materials.append(mat_material_002)
me_cube_001.materials.append(mat_material_006)
me_cube_001.use_remesh_preserve_volume = False
me_cube_001.use_remesh_preserve_attributes = False
me_cube_001.use_mirror_vertex_groups = False
me_cube_001.update()

# ---- objects
ob_cube = bpy.data.objects.new('Cube', me_cube_002)
ob_tourporte = bpy.data.objects.new('tourporte', me_cube_001)

# ---- transforms, parenting, visibility, modifiers, constraints
ob_cube.location = (0.0, 0.0, 0.0)
ob_cube.lineart.crease_threshold = 0.0
ob_tourporte.location = (0.0, 0.0, 0.0)
ob_tourporte.hide_viewport = True
ob_tourporte.lineart.crease_threshold = 0.0

# ---- collection membership
col_collection_1.objects.link(ob_cube)
col_collection_1.objects.link(ob_tourporte)

# ---- scene / render settings (as saved in the file)
scene.frame_start = 1; scene.frame_end = 250; scene.frame_set(1)
scene.render.engine = 'BLENDER_EEVEE_NEXT'
scene.render.resolution_percentage = 50
scene.render.dither_intensity = 0.0
scene.cycles.use_denoising = False
scene.cycles.samples = 10
scene.cycles.sampling_pattern = 'TABULATED_SOBOL'
scene.cycles.light_sampling_threshold = 0.0
scene.cycles.use_adaptive_sampling = False
scene.cycles.use_light_tree = False
scene.cycles.blur_glossy = 0.0
scene.cycles.pixel_filter_type = 'GAUSSIAN'
scene.cycles.sample_clamp_indirect = 0.0
scene.view_settings.view_transform = 'Standard'
bpy.context.view_layer.update()

# ---- added for rendering (the .blend has no active camera and no usable light): camera, sun
cam_auto = bpy.data.cameras.new('AutoCamera')
cam_auto.lens = 50.0
cam_auto.sensor_width = 36.0
cam_auto.clip_end = 1000.0
ob_auto_camera = bpy.data.objects.new('AutoCamera', cam_auto)
scene.collection.objects.link(ob_auto_camera)
ob_auto_camera.location = (14.4678, -17.8817, 18.2513)
ob_auto_camera.rotation_euler = (1.09748, -7.21219e-08, 0.694738)
scene.camera = ob_auto_camera
light_auto_sun = bpy.data.lights.new('AutoSun', 'SUN')
light_auto_sun.energy = 3.0
light_auto_sun.angle = 0.0523599
ob_auto_sun = bpy.data.objects.new('AutoSun', light_auto_sun)
scene.collection.objects.link(ob_auto_sun)
ob_auto_sun.rotation_euler = (0.872665, 0.174533, 0.523599)
bpy.context.view_layer.update()
